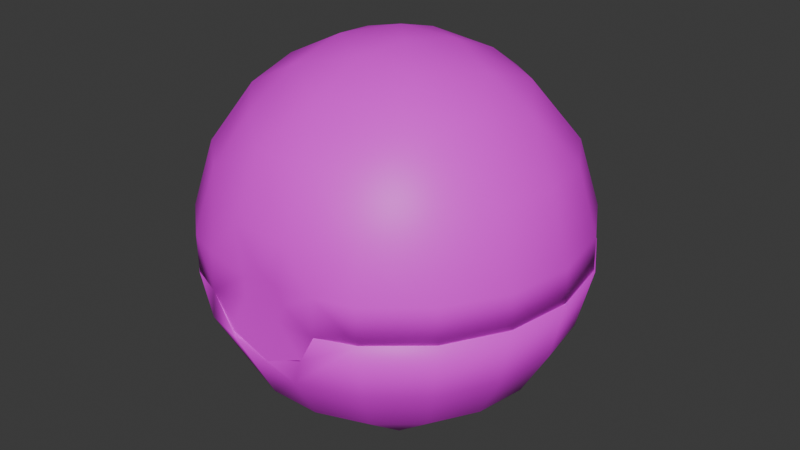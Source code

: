 # Source: item.blend  (saved by Blender 4.2.66; exported with 4.5.12 LTS)
import bpy
from mathutils import Matrix  # noqa: F401  (used for matrix-valued properties, if any)

bpy.ops.wm.read_factory_settings(use_empty=True)
scene = bpy.context.scene
scene.name = 'UltraBall'

# ---- images (referenced by path relative to the original .blend; pixels are not part of the script)
import os
ASSET_DIR = os.environ.get("B2B_ASSET_DIR", "")  # directory of the original .blend (textures are referenced by path, not embedded)
HERE = os.path.dirname(os.path.abspath(__file__))  # packed textures are extracted next to this script under _unpacked/

def load_image(name, relpath, width, height, colorspace="sRGB"):
    """Load a texture the original file referenced (path relative to the .blend, or extracted next to this script)."""
    p = next((c for c in (os.path.join(HERE, relpath), os.path.join(ASSET_DIR, relpath)) if relpath and os.path.exists(c)), "")
    if p:
        img = bpy.data.images.load(p, check_existing=True)
        img.name = name
    else:  # same state as the original file: an image datablock whose file is absent (Cycles renders it pink)
        img = bpy.data.images.new(name, width, height)
        img.source = "FILE"
        img.filepath = "//" + (relpath or name)
    img.colorspace_settings.name = colorspace
    return img
img_it_ball_3_body1_png = load_image('it_ball_3_Body1.png', 'it_ball_3_Body1.png', 1024, 1024, 'sRGB')

# ---- materials (node trees are filled in below, after node groups)
mat_item_material = bpy.data.materials.new('Item_Material')
mat_item_material.diffuse_color = (0.701, 0.5009, 0.7174, 1.0)

# ---- material node trees
mat_item_material.use_nodes = True; mat_item_material.node_tree.nodes.clear()
_N = mat_item_material.node_tree.nodes; _L = mat_item_material.node_tree.links
n0 = _N.new('ShaderNodeBsdfPrincipled'); n0.name = 'Principled BSDF'; n0.location = (10, 300)
n1 = _N.new('ShaderNodeOutputMaterial'); n1.name = 'Material Output'; n1.location = (300, 300)
n2 = _N.new('ShaderNodeTexImage'); n2.name = 'Image Texture'; n2.location = (-280, 240)
n2.image = img_it_ball_3_body1_png
_L.new(n0.outputs[0], n1.inputs[0])
_L.new(n2.outputs[0], n0.inputs[0])
n1.is_active_output = True

# ---- world
world_world = bpy.data.worlds.new('World'); scene.world = world_world
world_world.use_nodes = True; world_world.node_tree.nodes.clear()
_N = world_world.node_tree.nodes; _L = world_world.node_tree.links
n0 = _N.new('ShaderNodeOutputWorld'); n0.name = 'World Output'; n0.location = (300, 300)
n1 = _N.new('ShaderNodeBackground'); n1.name = 'Background'; n1.location = (10, 300)
n1.inputs[0].default_value = (0.05088, 0.05088, 0.05088, 1.0)
_L.new(n1.outputs[0], n0.inputs[0])
n0.is_active_output = True
world_world.color = (0.05088, 0.05088, 0.05088)
world_world.sun_shadow_jitter_overblur = 0.0

# ---- meshes
me_ball = bpy.data.meshes.new('Ball')
me_ball.from_pydata([(0.3788, -2.655, 2.156), (-0.3474, -2.655, 2.137), (0.8149, -2.656, 2.526), (-0.8149, -2.656, 2.526), (0.9415, -2.648, 2.824), (0.4959, -2.684, 2.827), (0.9415, -2.648, 2.824), (-0.9682, -2.669, 2.826), (-0.9666, -2.652, 2.826), (0.4959, -2.684, 2.827), (1.5, -2.62, 2.821), (0.9415, -2.803, 2.824), (0.6816, -2.812, 2.344), (2.308, -1.952, 2.821), (0.4857, -2.738, 1.861), (-0.03549, -2.808, 2.075), (1.398, -2.406, 1.861), (2.842, -1.044, 2.822), (2.142, -1.781, 1.862), (0.4141, -2.296, 1.089), (1.18, -2.014, 1.089), (3.033, -0.008391, 2.824), (2.628, -0.9403, 1.863), (1.804, -1.488, 1.09), (-0.564, -2.836, 2.228), (-0.402, -2.298, 1.089), (2.858, 1.03, 2.825), (2.797, 0.01622, 1.865), (2.338, 1.946, 2.826), (2.628, 0.9728, 1.866), (2.21, -0.7805, 1.091), (-1.17, -2.021, 1.089), (-0.5486, -1.554, 0.4765), (1.088, -1.243, 0.477), (1.536, 2.63, 2.827), (2.142, 1.814, 1.867), (2.35, 0.02349, 1.092), (1.644, -0.2489, 0.4784), (-1.796, -1.498, 1.09), (0.2606, -1.271, 0.2665), (1.088, -0.3453, 0.2023), (0.5493, 2.997, 2.826), (1.398, 2.438, 1.868), (2.206, 0.8268, 1.093), (-1.431, -0.8339, 0.4776), (-0.859, -0.7415, 0.2018), (-0.1789, -0.5606, 0.04708), (0.5395, -0.258, 0.04751), (1.796, 1.532, 1.094), (1.431, 0.8704, 0.4801), (-0.3466, -0.004733, -0.003004), (1.17, 2.055, 1.095), (0.6963, 1.268, 0.3409), (0.7201, 0.5274, 0.1084), (-1.43, -0.003401, 0.3391), (-0.2354, 0.5777, 0.04872), (0.4857, 2.77, 1.869), (0.402, 2.332, 1.095), (-1.26, 0.7131, 0.333), (-0.7341, 1.246, 0.3409), (-0.02839, 1.457, 0.3341), (-0.4141, 2.33, 1.095), (-1.18, 2.049, 1.095), (-1.804, 1.523, 1.094), (-2.21, 0.8152, 1.093), (-2.35, 0.01119, 1.092), (-0.4857, 2.77, 1.869), (-1.398, 2.438, 1.868), (-2.142, 1.814, 1.867), (-2.628, 0.9728, 1.866), (-2.797, 0.01622, 1.865), (-2.206, -0.7921, 1.091), (-2.628, -0.9403, 1.863), (-2.142, -1.781, 1.862), (-1.433, -2.473, 2.037), (-0.9666, -2.807, 2.826), (-1.508, -2.597, 2.825), (-2.338, -1.916, 2.821), (-2.858, -1.0, 2.822), (-3.033, 0.03831, 2.824), (-2.842, 1.074, 2.825), (-2.308, 1.982, 2.826), (-1.496, 2.653, 2.827), (-0.5036, 3.005, 2.828), (-0.4485, -2.811, 4.041), (0.4258, -2.811, 4.042), (0.9436, -2.811, 3.422), (1.398, -2.423, 4.169), (0.4141, -2.314, 4.942), (-1.338, -2.324, 4.447), (-0.402, -2.317, 4.942), (-1.07, -1.856, 5.152), (1.18, -2.033, 4.943), (-2.052, -1.727, 4.447), (-1.819, -1.079, 5.212), (-1.52, -2.591, 3.411), (-2.314, -1.919, 3.396), (-2.519, -0.9213, 4.448), (-2.834, -1.014, 3.4), (-1.852, -0.2313, 5.432), (0.0224, -1.668, 5.556), (-0.9048, -1.144, 5.693), (-0.8521, -0.2253, 5.929), (-2.682, -0.004386, 4.45), (-3.008, 0.01074, 3.409), (1.088, -1.264, 5.557), (0.04856, -0.853, 5.94), (0.8977, -0.7168, 5.834), (-1.815, 0.6467, 5.368), (-1.012, 0.5582, 5.82), (1.64, -1.378, 5.153), (0.2869, -0.1431, 6.042), (-2.521, 0.913, 4.451), (-1.088, 1.259, 5.561), (-0.3273, 0.5002, 5.997), (1.815, -0.651, 5.367), (-2.057, 1.72, 4.452), (-1.376, 1.602, 5.216), (-0.3455, 1.894, 5.37), (-0.2288, 1.121, 5.836), (2.057, -1.722, 4.447), (2.521, -0.9147, 4.448), (2.077, 0.3877, 5.214), (2.682, 0.002686, 4.45), (1.412, 0.2751, 5.706), (0.5972, 0.5903, 5.948), (-2.82, 1.044, 3.39), (-2.294, 1.944, 3.398), (-1.344, 2.32, 4.453), (-1.493, 2.61, 3.408), (0.5486, 1.57, 5.561), (1.469, 1.245, 5.369), (0.701, 1.992, 5.216), (-0.4691, 2.639, 4.454), (0.4622, 2.641, 4.454), (-0.5103, 2.963, 3.415), (1.338, 2.323, 4.453), (2.052, 1.726, 4.452), (0.5345, 2.959, 3.415), (1.516, 2.597, 3.409), (2.314, 1.921, 3.399), (2.519, 0.9197, 4.451), (2.832, 1.013, 3.39), (3.007, -0.01675, 3.386), (2.82, -1.043, 3.388), (2.295, -1.942, 3.396), (1.503, -2.601, 3.394), (0.0, 0.01663, 0.3714), (0.656, 0.7992, 0.5646), (1.018, 0.01633, 0.5739), (-0.5098, 0.8995, 0.5476), (0.656, -0.7665, 0.5623), (-1.006, -0.1603, 0.5632), (-0.35, -0.9432, 0.5621), (1.604, 0.9418, 1.152), (0.0, 1.868, 1.153), (1.604, -0.9108, 1.149), (-1.604, 0.9418, 1.152), (0.0, -1.837, 1.148), (-1.604, -0.9108, 1.149), (0.9406, 1.645, 1.153), (1.881, 0.0155, 1.151), (2.096, 1.225, 2.015), (-0.9406, 1.645, 1.153), (0.9406, -1.614, 1.148), (-0.9406, -1.614, 1.148), (0.0, -2.406, 2.01), (-1.881, 0.0155, 1.151), (2.458, 0.01426, 2.014), (1.229, 2.143, 2.017), (2.03, 1.717, 2.834), (0.0, 2.435, 2.017), (-1.229, -2.114, 2.011), (1.229, -2.114, 2.011), (1.022, -2.444, 2.828), (2.096, -1.196, 2.012), (-2.096, 1.225, 2.015), (-2.096, -1.196, 2.012), (2.645, 0.4705, 2.832), (0.9263, 2.532, 2.835), (-1.229, 2.143, 2.017), (-0.9263, 2.532, 2.835), (-1.021, -2.445, 2.829), (2.337, -1.336, 2.828), (-2.458, 0.01426, 2.014), (-2.645, 0.4705, 2.832), (-2.03, 1.717, 2.834), (-2.337, -1.336, 2.828), (0.0, -0.004384, 5.685), (0.9356, 1.111, 5.238), (1.433, 0.249, 5.237), (0.0, 1.452, 5.239), (1.389, -0.5093, 5.236), (-0.9356, 1.111, 5.238), (0.9356, -1.119, 5.235), (-1.433, 0.249, 5.237), (0.0, -1.459, 5.234), (-1.389, -0.5093, 5.236), (-0.9356, -1.119, 5.235), (2.145, 0.3756, 4.503), (1.4, 1.666, 4.505), (-1.4, 1.666, 4.505), (0.0, 2.176, 4.506), (0.0, -2.181, 4.499), (1.4, -1.671, 4.5), (-1.4, -1.671, 4.5), (1.672, 1.992, 3.299), (2.079, -0.7592, 4.501), (2.562, 0.4509, 3.297), (-2.145, 0.3756, 4.503), (0.0, 2.601, 3.3), (-1.672, 1.992, 3.299), (-1.672, -1.994, 3.294), (1.672, -1.994, 3.294), (0.0, -2.62, 3.3), (2.543, -0.9246, 2.885), (-2.079, -0.7592, 4.501), (-2.483, -0.9044, 3.295), (3.007, 0.02013, 2.832), (2.829, -1.012, 2.829), (2.822, 1.05, 2.834), (2.297, 1.954, 2.836), (2.307, -1.921, 2.827), (1.515, -2.588, 2.826), (0.9427, -2.807, 2.821), (1.494, 2.623, 2.837), (0.5115, 2.977, 2.837), (-0.5342, 2.973, 2.839), (-2.98, 0.003211, 2.858), (-2.812, -1.0, 2.846), (-2.83, 1.028, 2.834), (-2.302, -1.928, 2.827), (-1.508, -2.593, 2.825), (-2.312, 1.935, 2.836), (-0.9384, -2.812, 3.424), (-0.9679, -2.81, 2.823), (-1.515, 2.611, 2.837), (-0.4751, -2.63, 2.865), (0.475, -2.63, 2.865), (-1.78, -2.011, 2.871), (1.78, -2.011, 2.871), (-2.641, -0.4766, 2.868), (2.654, 0.4281, 2.876), (1.786, 2.013, 2.883), (-2.652, 0.5549, 2.888), (0.07405, 2.69, 2.884), (-1.672, 2.109, 2.884), (0.3829, -2.789, 3.071), (0.2702, -2.788, 2.798), (0.6971, -2.812, 2.368), (-0.0778, -2.785, 2.682), (0.03624, -2.81, 2.075), (-0.6548, -2.81, 2.324), (-0.3389, -2.792, 3.259), (-0.06702, -2.779, 3.463), (0.2708, -2.791, 3.34), (-0.3558, -2.79, 2.928), (-0.8149, -2.648, 2.526), (-0.9666, -2.644, 2.924), (-0.3788, -2.647, 2.156), (0.3474, -2.647, 2.137), (0.8149, -2.648, 2.526), (0.9666, -2.644, 2.924), (0.898, -2.656, 2.849), (-0.9026, -2.669, 2.848), (-0.4602, -2.762, 2.865), (0.4602, -2.762, 2.865)], [], [(0, 2, 1), (1, 2, 3), (2, 4, 5), (2, 9, 3), (9, 7, 3), (11, 12, 10), (10, 12, 14), (12, 15, 14), (10, 16, 13), (10, 14, 16), (13, 16, 18), (13, 18, 17), (16, 14, 19), (16, 20, 18), (16, 19, 20), (17, 18, 22), (17, 22, 21), (18, 20, 23), (18, 23, 22), (14, 15, 24), (14, 25, 19), (14, 24, 25), (21, 22, 27), (21, 27, 26), (22, 23, 30), (22, 30, 27), (26, 27, 29), (26, 29, 28), (27, 30, 36), (27, 36, 29), (25, 24, 31), (19, 25, 32), (25, 31, 32), (19, 39, 20), (19, 32, 39), (20, 33, 23), (20, 39, 33), (23, 33, 30), (28, 29, 35), (28, 35, 34), (29, 36, 43), (29, 43, 35), (30, 33, 37), (30, 37, 36), (31, 44, 32), (31, 38, 44), (32, 44, 45), (32, 45, 39), (33, 40, 37), (33, 39, 40), (34, 35, 42), (34, 42, 41), (35, 43, 48), (35, 48, 42), (36, 37, 43), (45, 50, 46), (45, 46, 39), (46, 47, 39), (39, 47, 40), (46, 50, 47), (37, 49, 43), (37, 40, 49), (40, 47, 53), (40, 53, 49), (47, 50, 53), (43, 49, 48), (45, 44, 54), (45, 54, 50), (48, 51, 42), (48, 49, 51), (49, 53, 52), (49, 52, 51), (54, 58, 50), (50, 58, 55), (51, 56, 42), (42, 56, 41), (51, 57, 56), (51, 52, 57), (52, 60, 57), (52, 53, 60), (53, 50, 55), (53, 55, 60), (55, 58, 59), (55, 59, 60), (60, 61, 57), (60, 59, 62), (60, 62, 61), (59, 58, 63), (59, 63, 62), (58, 64, 63), (58, 54, 65), (58, 65, 64), (61, 66, 57), (57, 66, 56), (61, 62, 67), (61, 67, 66), (62, 63, 68), (62, 68, 67), (63, 64, 69), (63, 69, 68), (64, 65, 70), (64, 70, 69), (65, 54, 71), (54, 44, 71), (44, 38, 71), (65, 72, 70), (65, 71, 72), (71, 38, 73), (71, 73, 72), (38, 31, 74), (38, 74, 73), (31, 24, 74), (24, 75, 74), (75, 76, 74), (74, 77, 73), (73, 77, 72), (74, 76, 77), (77, 78, 72), (72, 78, 70), (78, 79, 70), (70, 79, 69), (79, 80, 69), (69, 80, 68), (80, 81, 68), (68, 81, 67), (81, 82, 67), (67, 82, 66), (82, 83, 66), (66, 83, 56), (56, 83, 41), (85, 90, 84), (85, 86, 87), (85, 88, 90), (85, 87, 88), (84, 89, 234), (84, 90, 89), (90, 91, 89), (88, 87, 92), (89, 91, 94), (89, 94, 93), (90, 101, 91), (91, 101, 94), (90, 88, 100), (90, 100, 101), (89, 95, 234), (89, 93, 95), (95, 93, 96), (93, 94, 97), (93, 97, 96), (96, 97, 98), (94, 101, 99), (88, 92, 100), (101, 102, 99), (100, 106, 101), (101, 106, 102), (97, 103, 98), (98, 103, 104), (97, 94, 99), (97, 99, 103), (100, 92, 105), (100, 105, 106), (106, 111, 102), (106, 105, 107), (102, 111, 114), (102, 109, 99), (102, 114, 109), (99, 109, 108), (99, 108, 103), (108, 109, 113), (109, 114, 119), (109, 119, 113), (105, 92, 110), (106, 107, 111), (108, 112, 103), (108, 113, 117), (108, 117, 112), (105, 110, 115), (105, 115, 107), (103, 112, 104), (112, 117, 116), (113, 119, 118), (113, 118, 117), (114, 111, 125), (114, 125, 119), (110, 92, 120), (110, 121, 115), (110, 120, 121), (115, 121, 123), (115, 123, 122), (115, 124, 107), (115, 122, 124), (107, 124, 111), (111, 124, 125), (112, 126, 104), (112, 116, 126), (126, 116, 127), (116, 117, 128), (116, 128, 127), (127, 128, 129), (124, 131, 125), (125, 131, 130), (124, 122, 131), (131, 132, 130), (125, 130, 119), (119, 130, 118), (117, 118, 128), (130, 132, 118), (118, 133, 128), (118, 132, 133), (132, 134, 133), (128, 133, 129), (129, 133, 135), (133, 134, 135), (134, 132, 136), (132, 131, 136), (131, 122, 137), (131, 137, 136), (134, 138, 135), (134, 136, 138), (138, 136, 139), (136, 137, 139), (139, 137, 140), (137, 122, 141), (137, 141, 140), (140, 141, 142), (141, 122, 123), (141, 123, 142), (142, 123, 143), (123, 121, 143), (143, 121, 144), (121, 120, 144), (144, 120, 145), (120, 87, 145), (120, 92, 87), (145, 87, 146), (87, 86, 146), (147, 149, 148), (147, 148, 150), (147, 151, 149), (147, 153, 151), (147, 150, 152), (147, 152, 153), (148, 149, 154), (150, 148, 155), (151, 156, 149), (150, 157, 152), (153, 158, 151), (152, 159, 153), (154, 160, 148), (154, 149, 161), (154, 162, 160), (154, 161, 162), (149, 156, 161), (148, 160, 155), (150, 163, 157), (150, 155, 163), (158, 164, 151), (158, 153, 165), (158, 166, 164), (158, 165, 166), (153, 159, 165), (151, 164, 156), (152, 157, 167), (152, 167, 159), (162, 161, 168), (162, 169, 160), (162, 168, 178), (162, 170, 169), (162, 178, 170), (155, 171, 163), (155, 160, 171), (160, 169, 171), (166, 165, 172), (166, 173, 164), (166, 172, 182), (166, 174, 173), (166, 182, 174), (156, 175, 161), (156, 164, 175), (164, 173, 175), (161, 175, 168), (157, 176, 167), (157, 163, 176), (159, 177, 165), (159, 167, 177), (165, 177, 172), (170, 179, 169), (171, 180, 163), (171, 169, 179), (171, 181, 180), (171, 179, 181), (163, 180, 176), (175, 183, 168), (175, 173, 183), (183, 178, 168), (183, 173, 174), (167, 184, 177), (167, 176, 184), (172, 187, 182), (172, 177, 187), (176, 185, 184), (176, 180, 186), (176, 186, 185), (186, 180, 181), (177, 184, 187), (184, 185, 187), (76, 75, 8), (76, 8, 182), (76, 182, 187), (76, 187, 77), (8, 9, 182), (187, 78, 77), (187, 185, 78), (9, 174, 182), (9, 6, 174), (185, 79, 78), (6, 10, 174), (6, 11, 10), (185, 80, 79), (185, 186, 80), (174, 10, 183), (186, 81, 80), (186, 181, 81), (10, 13, 183), (181, 82, 81), (13, 17, 183), (181, 83, 82), (181, 179, 83), (17, 178, 183), (17, 21, 178), (179, 41, 83), (179, 34, 41), (21, 26, 178), (179, 28, 34), (179, 170, 28), (170, 178, 26), (170, 26, 28), (3, 75, 24), (3, 8, 75), (3, 24, 1), (24, 15, 1), (15, 0, 1), (15, 12, 0), (12, 2, 0), (12, 11, 2), (11, 6, 2), (188, 189, 190), (188, 191, 189), (188, 190, 192), (188, 193, 191), (188, 192, 194), (188, 195, 193), (188, 194, 196), (188, 197, 195), (188, 196, 198), (188, 198, 197), (189, 199, 190), (189, 191, 200), (189, 200, 199), (190, 199, 192), (193, 195, 201), (193, 202, 191), (193, 201, 202), (191, 202, 200), (194, 203, 196), (194, 192, 204), (194, 204, 203), (198, 205, 197), (198, 196, 205), (196, 203, 205), (199, 200, 206), (199, 207, 192), (199, 206, 208), (199, 208, 207), (192, 207, 204), (195, 209, 201), (195, 197, 209), (202, 210, 200), (202, 201, 211), (202, 211, 210), (210, 206, 200), (203, 212, 205), (203, 204, 213), (203, 214, 212), (203, 213, 214), (204, 207, 213), (208, 215, 207), (207, 215, 213), (197, 216, 209), (197, 205, 216), (205, 212, 216), (201, 244, 211), (201, 209, 244), (209, 216, 244), (212, 217, 216), (216, 217, 244), (143, 144, 218), (143, 220, 142), (143, 218, 220), (218, 144, 219), (144, 145, 219), (142, 220, 221), (142, 221, 140), (219, 145, 222), (145, 146, 222), (86, 223, 146), (86, 224, 223), (146, 223, 222), (140, 221, 225), (140, 225, 139), (139, 225, 226), (139, 226, 138), (138, 227, 135), (138, 226, 227), (228, 104, 126), (228, 98, 104), (228, 229, 98), (98, 229, 96), (228, 126, 230), (126, 127, 230), (229, 231, 96), (230, 127, 233), (127, 129, 233), (96, 231, 232), (96, 232, 95), (135, 236, 129), (135, 227, 236), (233, 129, 236), (95, 235, 234), (95, 232, 235), (214, 238, 237), (214, 237, 212), (214, 213, 238), (237, 239, 212), (213, 240, 238), (213, 215, 240), (215, 208, 242), (239, 217, 212), (239, 241, 217), (208, 243, 242), (208, 206, 243), (206, 245, 243), (206, 210, 245), (241, 244, 217), (244, 246, 211), (246, 210, 211), (246, 245, 210), (247, 86, 255), (247, 224, 86), (247, 248, 224), (86, 85, 255), (248, 249, 224), (85, 254, 255), (248, 251, 249), (248, 250, 251), (85, 84, 254), (250, 252, 251), (84, 253, 254), (84, 234, 253), (250, 256, 252), (256, 235, 252), (256, 253, 235), (235, 253, 234), (255, 254, 253), (253, 247, 255), (253, 256, 247), (256, 248, 247), (256, 250, 248), (257, 252, 235), (257, 235, 258), (257, 259, 252), (259, 251, 252), (259, 260, 251), (260, 249, 251), (260, 261, 249), (261, 224, 249), (261, 262, 224), (223, 263, 240), (223, 224, 263), (223, 240, 222), (263, 238, 240), (240, 215, 222), (215, 219, 222), (215, 242, 219), (242, 218, 219), (242, 220, 218), (242, 243, 220), (243, 221, 220), (243, 225, 221), (243, 245, 225), (245, 226, 225), (245, 227, 226), (245, 236, 227), (245, 246, 236), (246, 233, 236), (246, 230, 233), (246, 244, 230), (244, 228, 230), (244, 241, 228), (241, 229, 228), (241, 231, 229), (241, 239, 231), (239, 232, 231), (239, 264, 232), (239, 237, 264), (232, 264, 235), (238, 265, 237), (238, 266, 265), (238, 263, 266), (237, 265, 264), (260, 259, 257), (260, 257, 261), (257, 258, 261), (258, 262, 261)])
me_ball.polygons.foreach_set('use_smooth', [True] * 514)
_k = set([(0, 2), (1, 3), (2, 11), (6, 11), (8, 75), (11, 12), (12, 15), (24, 75), (75, 76), (170, 178), (170, 179), (174, 182), (174, 183), (178, 183), (179, 181), (181, 186), (182, 187), (185, 186), (185, 187), (224, 249), (224, 261), (235, 252), (237, 238), (237, 239), (238, 240), (239, 241), (242, 243), (243, 245), (244, 246), (245, 246), (249, 251), (251, 252), (257, 258), (257, 259), (260, 261), (261, 262)])
me_ball.attributes.new('sharp_edge', 'BOOLEAN', 'EDGE').data.foreach_set('value', [ (min(e.vertices), max(e.vertices)) in _k for e in me_ball.edges])
_uv = me_ball.uv_layers.new(name='Float2')
_uv.uv.foreach_set('vector', [0.4344, 0.7192, 0.4573, 0.6828, 0.4335, 0.7764, 0.4335, 0.7764, 0.4573, 0.6828, 0.4573, 0.8156, 0.4573, 0.6828, 0.4787, 0.6725, 0.4788, 0.7088, 0.4573, 0.6828, 0.4788, 0.7088, 0.4573, 0.8156, 0.4788, 0.7088, 0.4788, 0.828, 0.4573, 0.8156, 0.4616, 0.8208, 0.4398, 0.7975, 0.4458, 0.8639, 0.4458, 0.8639, 0.4398, 0.7975, 0.4134, 0.7836, 0.4398, 0.7975, 0.4271, 0.7465, 0.4134, 0.7836, 0.4458, 0.8639, 0.3907, 0.8316, 0.3945, 0.925, 0.4458, 0.8639, 0.4134, 0.7836, 0.3907, 0.8316, 0.3945, 0.925, 0.3907, 0.8316, 0.3538, 0.8758, 0.3945, 0.925, 0.3538, 0.8758, 0.3255, 0.9649, 0.3907, 0.8316, 0.4134, 0.7836, 0.3624, 0.7686, 0.3907, 0.8316, 0.3488, 0.807, 0.3538, 0.8758, 0.3907, 0.8316, 0.3624, 0.7686, 0.3488, 0.807, 0.3255, 0.9649, 0.3538, 0.8758, 0.304, 0.9047, 0.3255, 0.9649, 0.304, 0.9047, 0.2469, 0.9787, 0.3538, 0.8758, 0.3488, 0.807, 0.3229, 0.8383, 0.3538, 0.8758, 0.3229, 0.8383, 0.304, 0.9047, 0.4134, 0.7836, 0.4271, 0.7465, 0.4322, 0.7047, 0.4134, 0.7836, 0.3622, 0.7279, 0.3624, 0.7686, 0.4134, 0.7836, 0.4322, 0.7047, 0.3622, 0.7279, 0.2469, 0.9787, 0.304, 0.9047, 0.2474, 0.9148, 0.2469, 0.9787, 0.2474, 0.9148, 0.1684, 0.9649, 0.304, 0.9047, 0.3229, 0.8383, 0.2878, 0.8589, 0.304, 0.9047, 0.2878, 0.8589, 0.2474, 0.9148, 0.1684, 0.9649, 0.2474, 0.9148, 0.1907, 0.905, 0.1684, 0.9649, 0.1907, 0.905, 0.09934, 0.925, 0.2474, 0.9148, 0.2878, 0.8589, 0.2478, 0.8663, 0.2474, 0.9148, 0.2478, 0.8663, 0.1907, 0.905, 0.3622, 0.7279, 0.4322, 0.7047, 0.348, 0.6898, 0.3624, 0.7686, 0.3622, 0.7279, 0.3163, 0.7239, 0.3622, 0.7279, 0.348, 0.6898, 0.3163, 0.7239, 0.3624, 0.7686, 0.3014, 0.7588, 0.3488, 0.807, 0.3624, 0.7686, 0.3163, 0.7239, 0.3014, 0.7588, 0.3488, 0.807, 0.3034, 0.7966, 0.3229, 0.8383, 0.3488, 0.807, 0.3014, 0.7588, 0.3034, 0.7966, 0.3229, 0.8383, 0.3034, 0.7966, 0.2878, 0.8589, 0.09934, 0.925, 0.1907, 0.905, 0.1408, 0.8764, 0.09934, 0.925, 0.1408, 0.8764, 0.04809, 0.8639, 0.1907, 0.905, 0.2478, 0.8663, 0.2077, 0.8595, 0.1907, 0.905, 0.2077, 0.8595, 0.1408, 0.8764, 0.2878, 0.8589, 0.3034, 0.7966, 0.2597, 0.8218, 0.2878, 0.8589, 0.2597, 0.8218, 0.2478, 0.8663, 0.348, 0.6898, 0.2839, 0.6852, 0.3163, 0.7239, 0.348, 0.6898, 0.3216, 0.6588, 0.2839, 0.6852, 0.3163, 0.7239, 0.2839, 0.6852, 0.2777, 0.7132, 0.3163, 0.7239, 0.2777, 0.7132, 0.3014, 0.7588, 0.3034, 0.7966, 0.2626, 0.7937, 0.2597, 0.8218, 0.3034, 0.7966, 0.3014, 0.7588, 0.2626, 0.7937, 0.04809, 0.8639, 0.1408, 0.8764, 0.1036, 0.8324, 0.04809, 0.8639, 0.1036, 0.8324, 0.02097, 0.789, 0.1408, 0.8764, 0.2077, 0.8595, 0.1723, 0.8394, 0.1408, 0.8764, 0.1723, 0.8394, 0.1036, 0.8324, 0.2478, 0.8663, 0.2597, 0.8218, 0.2077, 0.8595, 0.2777, 0.7132, 0.2473, 0.7357, 0.2685, 0.7421, 0.2777, 0.7132, 0.2685, 0.7421, 0.3014, 0.7588, 0.2685, 0.7421, 0.2576, 0.7691, 0.3014, 0.7588, 0.3014, 0.7588, 0.2576, 0.7691, 0.2626, 0.7937, 0.2685, 0.7421, 0.2473, 0.7357, 0.2576, 0.7691, 0.2597, 0.8218, 0.21, 0.813, 0.2077, 0.8595, 0.2597, 0.8218, 0.2626, 0.7937, 0.21, 0.813, 0.2626, 0.7937, 0.2576, 0.7691, 0.227, 0.7788, 0.2626, 0.7937, 0.227, 0.7788, 0.21, 0.813, 0.2576, 0.7691, 0.2473, 0.7357, 0.227, 0.7788, 0.2077, 0.8595, 0.21, 0.813, 0.1723, 0.8394, 0.2777, 0.7132, 0.2839, 0.6852, 0.2461, 0.6872, 0.2777, 0.7132, 0.2461, 0.6872, 0.2473, 0.7357, 0.1723, 0.8394, 0.1459, 0.8084, 0.1036, 0.8324, 0.1723, 0.8394, 0.21, 0.813, 0.1459, 0.8084, 0.21, 0.813, 0.227, 0.7788, 0.1938, 0.7808, 0.21, 0.813, 0.1938, 0.7808, 0.1459, 0.8084, 0.2461, 0.6872, 0.2161, 0.6955, 0.2473, 0.7357, 0.2473, 0.7357, 0.2161, 0.6955, 0.2259, 0.7407, 0.1459, 0.8084, 0.08381, 0.7783, 0.1036, 0.8324, 0.1036, 0.8324, 0.08381, 0.7783, 0.02097, 0.789, 0.1459, 0.8084, 0.1317, 0.7703, 0.08381, 0.7783, 0.1459, 0.8084, 0.1938, 0.7808, 0.1317, 0.7703, 0.1938, 0.7808, 0.1851, 0.749, 0.1317, 0.7703, 0.1938, 0.7808, 0.227, 0.7788, 0.1851, 0.749, 0.227, 0.7788, 0.2473, 0.7357, 0.2259, 0.7407, 0.227, 0.7788, 0.2259, 0.7407, 0.1851, 0.749, 0.2259, 0.7407, 0.2161, 0.6955, 0.1929, 0.7189, 0.2259, 0.7407, 0.1929, 0.7189, 0.1851, 0.749, 0.1851, 0.749, 0.1314, 0.7296, 0.1317, 0.7703, 0.1851, 0.749, 0.1929, 0.7189, 0.145, 0.6913, 0.1851, 0.749, 0.145, 0.6913, 0.1314, 0.7296, 0.1929, 0.7189, 0.2161, 0.6955, 0.171, 0.6599, 0.1929, 0.7189, 0.171, 0.6599, 0.145, 0.6913, 0.2161, 0.6955, 0.2061, 0.6393, 0.171, 0.6599, 0.2161, 0.6955, 0.2461, 0.6872, 0.2461, 0.632, 0.2161, 0.6955, 0.2461, 0.632, 0.2061, 0.6393, 0.1314, 0.7296, 0.08365, 0.7208, 0.1317, 0.7703, 0.1317, 0.7703, 0.08365, 0.7208, 0.08381, 0.7783, 0.1314, 0.7296, 0.145, 0.6913, 0.1032, 0.6667, 0.1314, 0.7296, 0.1032, 0.6667, 0.08365, 0.7208, 0.145, 0.6913, 0.171, 0.6599, 0.14, 0.6225, 0.145, 0.6913, 0.14, 0.6225, 0.1032, 0.6667, 0.171, 0.6599, 0.2061, 0.6393, 0.1898, 0.5935, 0.171, 0.6599, 0.1898, 0.5935, 0.14, 0.6225, 0.2061, 0.6393, 0.2461, 0.632, 0.2465, 0.5834, 0.2061, 0.6393, 0.2465, 0.5834, 0.1898, 0.5935, 0.2461, 0.632, 0.2461, 0.6872, 0.2862, 0.6387, 0.2461, 0.6872, 0.2839, 0.6852, 0.2862, 0.6387, 0.2839, 0.6852, 0.3216, 0.6588, 0.2862, 0.6387, 0.2461, 0.632, 0.3032, 0.5932, 0.2465, 0.5834, 0.2461, 0.632, 0.2862, 0.6387, 0.3032, 0.5932, 0.2862, 0.6387, 0.3216, 0.6588, 0.3531, 0.6219, 0.2862, 0.6387, 0.3531, 0.6219, 0.3032, 0.5932, 0.3216, 0.6588, 0.348, 0.6898, 0.401, 0.6598, 0.3216, 0.6588, 0.401, 0.6598, 0.3531, 0.6219, 0.348, 0.6898, 0.4322, 0.7047, 0.401, 0.6598, 0.4322, 0.7047, 0.4605, 0.6733, 0.401, 0.6598, 0.4605, 0.6733, 0.4459, 0.6342, 0.401, 0.6598, 0.401, 0.6598, 0.3945, 0.5732, 0.3531, 0.6219, 0.3531, 0.6219, 0.3945, 0.5732, 0.3032, 0.5932, 0.401, 0.6598, 0.4459, 0.6342, 0.3945, 0.5732, 0.3945, 0.5732, 0.3255, 0.5334, 0.3032, 0.5932, 0.3032, 0.5932, 0.3255, 0.5334, 0.2465, 0.5834, 0.3255, 0.5334, 0.2469, 0.5195, 0.2465, 0.5834, 0.2465, 0.5834, 0.2469, 0.5195, 0.1898, 0.5935, 0.2469, 0.5195, 0.1684, 0.5334, 0.1898, 0.5935, 0.1898, 0.5935, 0.1684, 0.5334, 0.14, 0.6225, 0.1684, 0.5334, 0.09934, 0.5732, 0.14, 0.6225, 0.14, 0.6225, 0.09934, 0.5732, 0.1032, 0.6667, 0.09934, 0.5732, 0.04809, 0.6343, 0.1032, 0.6667, 0.1032, 0.6667, 0.04809, 0.6343, 0.08365, 0.7208, 0.04809, 0.6343, 0.02082, 0.7092, 0.08365, 0.7208, 0.08365, 0.7208, 0.02082, 0.7092, 0.08381, 0.7783, 0.08381, 0.7783, 0.02082, 0.7092, 0.02097, 0.789, 0.4241, 0.2808, 0.3675, 0.2338, 0.424, 0.227, 0.4241, 0.2808, 0.456, 0.3191, 0.3959, 0.3366, 0.4241, 0.2808, 0.3679, 0.2741, 0.3675, 0.2338, 0.4241, 0.2808, 0.3959, 0.3366, 0.3679, 0.2741, 0.424, 0.227, 0.3808, 0.1804, 0.4553, 0.1898, 0.424, 0.227, 0.3675, 0.2338, 0.3808, 0.1804, 0.3675, 0.2338, 0.3407, 0.2032, 0.3808, 0.1804, 0.3679, 0.2741, 0.3959, 0.3366, 0.3543, 0.3122, 0.3808, 0.1804, 0.3407, 0.2032, 0.3033, 0.1683, 0.3808, 0.1804, 0.3033, 0.1683, 0.3477, 0.1412, 0.3675, 0.2338, 0.3009, 0.2151, 0.3407, 0.2032, 0.3407, 0.2032, 0.3009, 0.2151, 0.3033, 0.1683, 0.3675, 0.2338, 0.3679, 0.2741, 0.3264, 0.2549, 0.3675, 0.2338, 0.3264, 0.2549, 0.3009, 0.2151, 0.3808, 0.1804, 0.4428, 0.1452, 0.4553, 0.1898, 0.3808, 0.1804, 0.3477, 0.1412, 0.4428, 0.1452, 0.4428, 0.1452, 0.3477, 0.1412, 0.3944, 0.08638, 0.3477, 0.1412, 0.3033, 0.1683, 0.3031, 0.1157, 0.3477, 0.1412, 0.3031, 0.1157, 0.3944, 0.08638, 0.3944, 0.08638, 0.3031, 0.1157, 0.3286, 0.04731, 0.3033, 0.1683, 0.3009, 0.2151, 0.261, 0.1721, 0.3679, 0.2741, 0.3543, 0.3122, 0.3264, 0.2549, 0.3009, 0.2151, 0.2617, 0.2203, 0.261, 0.1721, 0.3264, 0.2549, 0.2866, 0.2553, 0.3009, 0.2151, 0.3009, 0.2151, 0.2866, 0.2553, 0.2617, 0.2203, 0.3031, 0.1157, 0.2525, 0.107, 0.3286, 0.04731, 0.3286, 0.04731, 0.2525, 0.107, 0.2531, 0.03468, 0.3031, 0.1157, 0.3033, 0.1683, 0.261, 0.1721, 0.3031, 0.1157, 0.261, 0.1721, 0.2525, 0.107, 0.3264, 0.2549, 0.3543, 0.3122, 0.3093, 0.3019, 0.3264, 0.2549, 0.3093, 0.3019, 0.2866, 0.2553, 0.2866, 0.2553, 0.2594, 0.2659, 0.2617, 0.2203, 0.2866, 0.2553, 0.3093, 0.3019, 0.283, 0.2911, 0.2617, 0.2203, 0.2594, 0.2659, 0.2351, 0.2434, 0.2617, 0.2203, 0.2292, 0.2131, 0.261, 0.1721, 0.2617, 0.2203, 0.2351, 0.2434, 0.2292, 0.2131, 0.261, 0.1721, 0.2292, 0.2131, 0.2222, 0.1726, 0.261, 0.1721, 0.2222, 0.1726, 0.2525, 0.107, 0.2222, 0.1726, 0.2292, 0.2131, 0.1971, 0.2077, 0.2292, 0.2131, 0.2351, 0.2434, 0.207, 0.2462, 0.2292, 0.2131, 0.207, 0.2462, 0.1971, 0.2077, 0.3093, 0.3019, 0.3543, 0.3122, 0.3192, 0.332, 0.2866, 0.2553, 0.283, 0.2911, 0.2594, 0.2659, 0.2222, 0.1726, 0.202, 0.1162, 0.2525, 0.107, 0.2222, 0.1726, 0.1971, 0.2077, 0.1767, 0.1904, 0.2222, 0.1726, 0.1767, 0.1904, 0.202, 0.1162, 0.3093, 0.3019, 0.3192, 0.332, 0.2841, 0.337, 0.3093, 0.3019, 0.2841, 0.337, 0.283, 0.2911, 0.2525, 0.107, 0.202, 0.1162, 0.2531, 0.03468, 0.202, 0.1162, 0.1767, 0.1904, 0.1577, 0.142, 0.1971, 0.2077, 0.207, 0.2462, 0.1665, 0.2405, 0.1971, 0.2077, 0.1665, 0.2405, 0.1767, 0.1904, 0.2351, 0.2434, 0.2594, 0.2659, 0.2303, 0.2791, 0.2351, 0.2434, 0.2303, 0.2791, 0.207, 0.2462, 0.3192, 0.332, 0.3543, 0.3122, 0.3487, 0.3676, 0.3192, 0.332, 0.3043, 0.3934, 0.2841, 0.337, 0.3192, 0.332, 0.3487, 0.3676, 0.3043, 0.3934, 0.2841, 0.337, 0.3043, 0.3934, 0.2538, 0.4026, 0.2841, 0.337, 0.2538, 0.4026, 0.2357, 0.3533, 0.2841, 0.337, 0.2425, 0.3153, 0.283, 0.2911, 0.2841, 0.337, 0.2357, 0.3533, 0.2425, 0.3153, 0.283, 0.2911, 0.2425, 0.3153, 0.2594, 0.2659, 0.2594, 0.2659, 0.2425, 0.3153, 0.2303, 0.2791, 0.202, 0.1162, 0.1777, 0.04784, 0.2531, 0.03468, 0.202, 0.1162, 0.1577, 0.142, 0.1777, 0.04784, 0.1777, 0.04784, 0.1577, 0.142, 0.1118, 0.08646, 0.1577, 0.142, 0.1767, 0.1904, 0.1249, 0.1815, 0.1577, 0.142, 0.1249, 0.1815, 0.1118, 0.08646, 0.1118, 0.08646, 0.1249, 0.1815, 0.06319, 0.1453, 0.2425, 0.3153, 0.1975, 0.3227, 0.2303, 0.2791, 0.2303, 0.2791, 0.1975, 0.3227, 0.1843, 0.2798, 0.2425, 0.3153, 0.2357, 0.3533, 0.1975, 0.3227, 0.1975, 0.3227, 0.1591, 0.2889, 0.1843, 0.2798, 0.2303, 0.2791, 0.1843, 0.2798, 0.207, 0.2462, 0.207, 0.2462, 0.1843, 0.2798, 0.1665, 0.2405, 0.1767, 0.1904, 0.1665, 0.2405, 0.1249, 0.1815, 0.1843, 0.2798, 0.1591, 0.2889, 0.1665, 0.2405, 0.1665, 0.2405, 0.1075, 0.2298, 0.1249, 0.1815, 0.1665, 0.2405, 0.1591, 0.2889, 0.1075, 0.2298, 0.1591, 0.2889, 0.1078, 0.2811, 0.1075, 0.2298, 0.1249, 0.1815, 0.1075, 0.2298, 0.06319, 0.1453, 0.06319, 0.1453, 0.1075, 0.2298, 0.03756, 0.2169, 0.1075, 0.2298, 0.1078, 0.2811, 0.03756, 0.2169, 0.1078, 0.2811, 0.1591, 0.2889, 0.1255, 0.3293, 0.1591, 0.2889, 0.1975, 0.3227, 0.1255, 0.3293, 0.1975, 0.3227, 0.2357, 0.3533, 0.1587, 0.3684, 0.1975, 0.3227, 0.1587, 0.3684, 0.1255, 0.3293, 0.1078, 0.2811, 0.03756, 0.2929, 0.03756, 0.2169, 0.1078, 0.2811, 0.1255, 0.3293, 0.03756, 0.2929, 0.03756, 0.2929, 0.1255, 0.3293, 0.06322, 0.3646, 0.1255, 0.3293, 0.1587, 0.3684, 0.06322, 0.3646, 0.06322, 0.3646, 0.1587, 0.3684, 0.1119, 0.4234, 0.1587, 0.3684, 0.2357, 0.3533, 0.2033, 0.3939, 0.1587, 0.3684, 0.2033, 0.3939, 0.1119, 0.4234, 0.1119, 0.4234, 0.2033, 0.3939, 0.1779, 0.4619, 0.2033, 0.3939, 0.2357, 0.3533, 0.2538, 0.4026, 0.2033, 0.3939, 0.2538, 0.4026, 0.1779, 0.4619, 0.1779, 0.4619, 0.2538, 0.4026, 0.2533, 0.4752, 0.2538, 0.4026, 0.3043, 0.3934, 0.2533, 0.4752, 0.2533, 0.4752, 0.3043, 0.3934, 0.3286, 0.4617, 0.3043, 0.3934, 0.3487, 0.3676, 0.3286, 0.4617, 0.3286, 0.4617, 0.3487, 0.3676, 0.3945, 0.423, 0.3487, 0.3676, 0.3959, 0.3366, 0.3945, 0.423, 0.3487, 0.3676, 0.3543, 0.3122, 0.3959, 0.3366, 0.3945, 0.423, 0.3959, 0.3366, 0.4435, 0.3646, 0.3959, 0.3366, 0.456, 0.3191, 0.4435, 0.3646, 0.7748, 0.7731, 0.7755, 0.8164, 0.7431, 0.8003, 0.7748, 0.7731, 0.7431, 0.8003, 0.7398, 0.7536, 0.7748, 0.7731, 0.8073, 0.7993, 0.7755, 0.8164, 0.7748, 0.7731, 0.8137, 0.758, 0.8073, 0.7993, 0.7748, 0.7731, 0.7398, 0.7536, 0.7811, 0.7319, 0.7748, 0.7731, 0.7811, 0.7319, 0.8137, 0.758, 0.7431, 0.8003, 0.7755, 0.8164, 0.7312, 0.8502, 0.7398, 0.7536, 0.7431, 0.8003, 0.6862, 0.7739, 0.8073, 0.7993, 0.8197, 0.8494, 0.7755, 0.8164, 0.7398, 0.7536, 0.7298, 0.6969, 0.7811, 0.7319, 0.8137, 0.758, 0.8633, 0.7723, 0.8073, 0.7993, 0.7811, 0.7319, 0.8184, 0.6961, 0.8137, 0.758, 0.7312, 0.8502, 0.6973, 0.8188, 0.7431, 0.8003, 0.7312, 0.8502, 0.7755, 0.8164, 0.7756, 0.8631, 0.7312, 0.8502, 0.7034, 0.8976, 0.6973, 0.8188, 0.7312, 0.8502, 0.7756, 0.8631, 0.7034, 0.8976, 0.7755, 0.8164, 0.8197, 0.8494, 0.7756, 0.8631, 0.7431, 0.8003, 0.6973, 0.8188, 0.6862, 0.7739, 0.7398, 0.7536, 0.6965, 0.7289, 0.7298, 0.6969, 0.7398, 0.7536, 0.6862, 0.7739, 0.6965, 0.7289, 0.8633, 0.7723, 0.8531, 0.8174, 0.8073, 0.7993, 0.8633, 0.7723, 0.8137, 0.758, 0.8522, 0.7275, 0.8633, 0.7723, 0.9182, 0.7727, 0.8531, 0.8174, 0.8633, 0.7723, 0.8522, 0.7275, 0.9182, 0.7727, 0.8137, 0.758, 0.8184, 0.6961, 0.8522, 0.7275, 0.8073, 0.7993, 0.8531, 0.8174, 0.8197, 0.8494, 0.7811, 0.7319, 0.7298, 0.6969, 0.774, 0.6832, 0.7811, 0.7319, 0.774, 0.6832, 0.8184, 0.6961, 0.7034, 0.8976, 0.7756, 0.8631, 0.7752, 0.9188, 0.7034, 0.8976, 0.6489, 0.8463, 0.6973, 0.8188, 0.7034, 0.8976, 0.7752, 0.9188, 0.7413, 0.9668, 0.7034, 0.8976, 0.6465, 0.926, 0.6489, 0.8463, 0.7034, 0.8976, 0.7413, 0.9668, 0.6465, 0.926, 0.6862, 0.7739, 0.6314, 0.7735, 0.6965, 0.7289, 0.6862, 0.7739, 0.6973, 0.8188, 0.6314, 0.7735, 0.6973, 0.8188, 0.6489, 0.8463, 0.6314, 0.7735, 0.9182, 0.7727, 0.8522, 0.7275, 0.9007, 0.7, 0.9182, 0.7727, 0.9011, 0.8456, 0.8531, 0.8174, 0.9182, 0.7727, 0.9007, 0.7, 0.9551, 0.697, 0.9182, 0.7727, 0.955, 0.8493, 0.9011, 0.8456, 0.9182, 0.7727, 0.9551, 0.697, 0.955, 0.8493, 0.8197, 0.8494, 0.8468, 0.8971, 0.7756, 0.8631, 0.8197, 0.8494, 0.8531, 0.8174, 0.8468, 0.8971, 0.8531, 0.8174, 0.9011, 0.8456, 0.8468, 0.8971, 0.7756, 0.8631, 0.8468, 0.8971, 0.7752, 0.9188, 0.7298, 0.6969, 0.7027, 0.6491, 0.774, 0.6832, 0.7298, 0.6969, 0.6965, 0.7289, 0.7027, 0.6491, 0.8184, 0.6961, 0.8461, 0.6487, 0.8522, 0.7275, 0.8184, 0.6961, 0.774, 0.6832, 0.8461, 0.6487, 0.8522, 0.7275, 0.8461, 0.6487, 0.9007, 0.7, 0.6465, 0.926, 0.5904, 0.841, 0.6489, 0.8463, 0.6314, 0.7735, 0.6484, 0.7007, 0.6965, 0.7289, 0.6314, 0.7735, 0.6489, 0.8463, 0.5904, 0.841, 0.6314, 0.7735, 0.5904, 0.7053, 0.6484, 0.7007, 0.6314, 0.7735, 0.5904, 0.841, 0.5904, 0.7053, 0.6965, 0.7289, 0.6484, 0.7007, 0.7027, 0.6491, 0.8468, 0.8971, 0.873, 0.9433, 0.7752, 0.9188, 0.8468, 0.8971, 0.9011, 0.8456, 0.873, 0.9433, 0.873, 0.9433, 0.7413, 0.9668, 0.7752, 0.9188, 0.873, 0.9433, 0.9011, 0.8456, 0.955, 0.8493, 0.774, 0.6832, 0.7744, 0.6275, 0.8461, 0.6487, 0.774, 0.6832, 0.7027, 0.6491, 0.7744, 0.6275, 0.9007, 0.7, 0.873, 0.603, 0.9551, 0.697, 0.9007, 0.7, 0.8461, 0.6487, 0.873, 0.603, 0.7027, 0.6491, 0.7413, 0.5795, 0.7744, 0.6275, 0.7027, 0.6491, 0.6484, 0.7007, 0.6465, 0.6203, 0.7027, 0.6491, 0.6465, 0.6203, 0.7413, 0.5795, 0.6465, 0.6203, 0.6484, 0.7007, 0.5904, 0.7053, 0.8461, 0.6487, 0.7744, 0.6275, 0.873, 0.603, 0.7744, 0.6275, 0.7413, 0.5795, 0.873, 0.603, 0.5482, 0.8745, 0.5482, 0.8547, 0.5482, 0.8561, 0.5482, 0.8745, 0.5482, 0.8561, 0.5012, 0.8611, 0.5482, 0.8745, 0.5012, 0.8611, 0.5012, 0.9203, 0.5482, 0.8745, 0.5012, 0.9203, 0.5482, 0.9092, 0.5482, 0.8561, 0.5482, 0.8054, 0.5012, 0.8611, 0.5012, 0.9203, 0.5482, 0.944, 0.5482, 0.9092, 0.5012, 0.9203, 0.5012, 0.9352, 0.5482, 0.944, 0.5482, 0.8054, 0.5012, 0.7834, 0.5012, 0.8611, 0.5482, 0.8054, 0.5482, 0.7892, 0.5012, 0.7834, 0.5012, 0.9352, 0.5482, 0.9787, 0.5482, 0.944, 0.5482, 0.7892, 0.5482, 0.7703, 0.5012, 0.7834, 0.5482, 0.7892, 0.5482, 0.7903, 0.5482, 0.7703, 0.5012, 0.9352, 0.5482, 0.944, 0.5482, 0.9787, 0.5012, 0.9352, 0.5012, 0.9093, 0.5482, 0.944, 0.5012, 0.7834, 0.5482, 0.7703, 0.5012, 0.7244, 0.5012, 0.9093, 0.5482, 0.9092, 0.5482, 0.944, 0.5012, 0.9093, 0.5012, 0.8575, 0.5482, 0.9092, 0.5482, 0.7703, 0.5482, 0.7355, 0.5012, 0.7244, 0.5012, 0.8575, 0.5482, 0.8745, 0.5482, 0.9092, 0.5482, 0.7355, 0.5482, 0.7008, 0.5012, 0.7244, 0.5012, 0.8575, 0.5482, 0.8398, 0.5482, 0.8745, 0.5012, 0.8575, 0.5012, 0.7873, 0.5482, 0.8398, 0.5482, 0.7008, 0.5012, 0.7096, 0.5012, 0.7244, 0.5482, 0.7008, 0.5482, 0.6661, 0.5012, 0.7096, 0.5012, 0.7873, 0.5482, 0.805, 0.5482, 0.8398, 0.5012, 0.7873, 0.5482, 0.7703, 0.5482, 0.805, 0.5482, 0.6661, 0.5482, 0.7008, 0.5012, 0.7096, 0.5012, 0.7873, 0.5482, 0.7355, 0.5482, 0.7703, 0.5012, 0.7873, 0.5012, 0.7355, 0.5482, 0.7355, 0.5012, 0.7355, 0.5012, 0.7096, 0.5482, 0.7008, 0.5012, 0.7355, 0.5482, 0.7008, 0.5482, 0.7355, 0.5553, 0.3291, 0.549, 0.3394, 0.5489, 0.3187, 0.5553, 0.3291, 0.5555, 0.3394, 0.549, 0.3394, 0.5553, 0.3291, 0.5489, 0.3187, 0.5553, 0.2964, 0.5489, 0.3187, 0.5489, 0.2761, 0.5553, 0.2964, 0.5489, 0.2761, 0.5553, 0.2487, 0.5553, 0.2964, 0.5489, 0.2761, 0.5489, 0.229, 0.5553, 0.2487, 0.5489, 0.229, 0.5553, 0.2182, 0.5553, 0.2487, 0.5489, 0.229, 0.5492, 0.2096, 0.5553, 0.2182, 0.5492, 0.2096, 0.5557, 0.2096, 0.5553, 0.2182, 0.7752, 0.2254, 0.7856, 0.289, 0.7423, 0.2808, 0.7752, 0.2254, 0.824, 0.2674, 0.7856, 0.289, 0.7752, 0.2254, 0.7423, 0.2808, 0.7182, 0.2574, 0.7752, 0.2254, 0.8396, 0.2263, 0.824, 0.2674, 0.7752, 0.2254, 0.7182, 0.2574, 0.7108, 0.2246, 0.7752, 0.2254, 0.825, 0.1847, 0.8396, 0.2263, 0.7752, 0.2254, 0.7108, 0.2246, 0.7264, 0.1834, 0.7752, 0.2254, 0.7983, 0.1643, 0.825, 0.1847, 0.7752, 0.2254, 0.7264, 0.1834, 0.7648, 0.1619, 0.7752, 0.2254, 0.7648, 0.1619, 0.7983, 0.1643, 0.7856, 0.289, 0.7178, 0.3235, 0.7423, 0.2808, 0.7856, 0.289, 0.824, 0.2674, 0.7942, 0.3374, 0.7856, 0.289, 0.7942, 0.3374, 0.7178, 0.3235, 0.7423, 0.2808, 0.7178, 0.3235, 0.7182, 0.2574, 0.8396, 0.2263, 0.825, 0.1847, 0.8888, 0.2261, 0.8396, 0.2263, 0.8618, 0.299, 0.824, 0.2674, 0.8396, 0.2263, 0.8888, 0.2261, 0.8618, 0.299, 0.824, 0.2674, 0.8618, 0.299, 0.7942, 0.3374, 0.7108, 0.2246, 0.6886, 0.1519, 0.7264, 0.1834, 0.7108, 0.2246, 0.7182, 0.2574, 0.6616, 0.2247, 0.7108, 0.2246, 0.6616, 0.2247, 0.6886, 0.1519, 0.7648, 0.1619, 0.7562, 0.1135, 0.7983, 0.1643, 0.7648, 0.1619, 0.7264, 0.1834, 0.7562, 0.1135, 0.7264, 0.1834, 0.6886, 0.1519, 0.7562, 0.1135, 0.7178, 0.3235, 0.7942, 0.3374, 0.8094, 0.4198, 0.7178, 0.3235, 0.675, 0.2825, 0.7182, 0.2574, 0.7178, 0.3235, 0.8094, 0.4198, 0.6765, 0.3963, 0.7178, 0.3235, 0.6765, 0.3963, 0.675, 0.2825, 0.7182, 0.2574, 0.675, 0.2825, 0.6616, 0.2247, 0.825, 0.1847, 0.8627, 0.153, 0.8888, 0.2261, 0.825, 0.1847, 0.7983, 0.1643, 0.8627, 0.153, 0.8618, 0.299, 0.9263, 0.3524, 0.7942, 0.3374, 0.8618, 0.299, 0.8888, 0.2261, 0.9726, 0.2255, 0.8618, 0.299, 0.9726, 0.2255, 0.9263, 0.3524, 0.9263, 0.3524, 0.8094, 0.4198, 0.7942, 0.3374, 0.6886, 0.1519, 0.741, 0.03106, 0.7562, 0.1135, 0.6886, 0.1519, 0.6616, 0.2247, 0.5778, 0.2254, 0.6886, 0.1519, 0.623, 0.09767, 0.741, 0.03106, 0.6886, 0.1519, 0.5778, 0.2254, 0.623, 0.09767, 0.6616, 0.2247, 0.675, 0.2825, 0.5778, 0.2254, 0.6765, 0.3963, 0.6016, 0.3256, 0.675, 0.2825, 0.675, 0.2825, 0.6016, 0.3256, 0.5778, 0.2254, 0.7983, 0.1643, 0.8153, 0.1173, 0.8627, 0.153, 0.7983, 0.1643, 0.7562, 0.1135, 0.8153, 0.1173, 0.7562, 0.1135, 0.741, 0.03106, 0.8153, 0.1173, 0.8888, 0.2261, 0.9264, 0.09863, 0.9726, 0.2255, 0.8888, 0.2261, 0.8627, 0.153, 0.9264, 0.09863, 0.8627, 0.153, 0.8153, 0.1173, 0.9264, 0.09863, 0.741, 0.03106, 0.8438, 0.03714, 0.8153, 0.1173, 0.8153, 0.1173, 0.8438, 0.03714, 0.9264, 0.09863, 0.8553, 0.5506, 0.8865, 0.5506, 0.8552, 0.5136, 0.8553, 0.5506, 0.824, 0.5137, 0.824, 0.5508, 0.8553, 0.5506, 0.8552, 0.5136, 0.824, 0.5137, 0.8552, 0.5136, 0.8865, 0.5506, 0.8865, 0.5135, 0.8865, 0.5506, 0.9177, 0.5508, 0.8865, 0.5135, 0.824, 0.5508, 0.824, 0.5137, 0.7928, 0.5138, 0.824, 0.5508, 0.7928, 0.5138, 0.7928, 0.5511, 0.8865, 0.5135, 0.9177, 0.5508, 0.9177, 0.5134, 0.9177, 0.5508, 0.9489, 0.5508, 0.9177, 0.5134, 0.9665, 0.5447, 0.9489, 0.5133, 0.9489, 0.5508, 0.9665, 0.5447, 0.966, 0.5131, 0.9489, 0.5133, 0.9489, 0.5508, 0.9489, 0.5133, 0.9177, 0.5134, 0.7928, 0.5511, 0.7928, 0.5138, 0.7616, 0.5138, 0.7928, 0.5511, 0.7616, 0.5138, 0.7616, 0.5514, 0.7616, 0.5514, 0.7616, 0.5138, 0.7304, 0.5138, 0.7616, 0.5514, 0.7304, 0.5138, 0.7304, 0.5515, 0.7304, 0.5515, 0.6991, 0.5139, 0.6991, 0.5514, 0.7304, 0.5515, 0.7304, 0.5138, 0.6991, 0.5139, 0.824, 0.5161, 0.824, 0.5528, 0.7928, 0.5507, 0.824, 0.5161, 0.8552, 0.5528, 0.824, 0.5528, 0.824, 0.5161, 0.8552, 0.515, 0.8552, 0.5528, 0.8552, 0.5528, 0.8552, 0.515, 0.8864, 0.5511, 0.824, 0.5161, 0.7928, 0.5507, 0.7928, 0.5139, 0.7928, 0.5507, 0.7615, 0.5509, 0.7928, 0.5139, 0.8552, 0.515, 0.8864, 0.5135, 0.8864, 0.5511, 0.7928, 0.5139, 0.7615, 0.5509, 0.7615, 0.5139, 0.7615, 0.5509, 0.7303, 0.5512, 0.7615, 0.5139, 0.8864, 0.5511, 0.8864, 0.5135, 0.9176, 0.5133, 0.8864, 0.5511, 0.9176, 0.5133, 0.9176, 0.5519, 0.6991, 0.5514, 0.7303, 0.5138, 0.7303, 0.5512, 0.6991, 0.5514, 0.6991, 0.5139, 0.7303, 0.5138, 0.7615, 0.5139, 0.7303, 0.5512, 0.7303, 0.5138, 0.9176, 0.5519, 0.9348, 0.5131, 0.9353, 0.5445, 0.9176, 0.5519, 0.9176, 0.5133, 0.9348, 0.5131, 0.9667, 0.4919, 0.9837, 0.4493, 0.9488, 0.4493, 0.9667, 0.4919, 0.9488, 0.4493, 0.9025, 0.492, 0.9667, 0.4919, 0.9334, 0.492, 0.9837, 0.4493, 0.9488, 0.4493, 0.9001, 0.4494, 0.9025, 0.492, 0.9334, 0.492, 0.931, 0.4494, 0.9837, 0.4493, 0.9334, 0.492, 0.8867, 0.4511, 0.931, 0.4494, 0.8867, 0.4511, 0.84, 0.4923, 0.8413, 0.4497, 0.9001, 0.4494, 0.8558, 0.4922, 0.9025, 0.492, 0.9001, 0.4494, 0.8406, 0.4496, 0.8558, 0.4922, 0.84, 0.4923, 0.7803, 0.45, 0.8413, 0.4497, 0.84, 0.4923, 0.7778, 0.4926, 0.7803, 0.45, 0.7778, 0.4926, 0.718, 0.4501, 0.7803, 0.45, 0.7778, 0.4926, 0.7155, 0.4927, 0.718, 0.4501, 0.8406, 0.4496, 0.8006, 0.4691, 0.8558, 0.4922, 0.8006, 0.4691, 0.7443, 0.45, 0.7469, 0.4926, 0.7443, 0.45, 0.7002, 0.4927, 0.7469, 0.4926, 0.7443, 0.45, 0.718, 0.4501, 0.7002, 0.4927, 0.5907, 0.4967, 0.659, 0.5453, 0.5767, 0.5347, 0.5907, 0.4967, 0.6695, 0.4671, 0.659, 0.5453, 0.5907, 0.4967, 0.5739, 0.4601, 0.6695, 0.4671, 0.659, 0.5453, 0.5856, 0.6218, 0.5767, 0.5347, 0.5739, 0.4601, 0.6305, 0.4082, 0.6695, 0.4671, 0.5856, 0.6218, 0.5284, 0.5486, 0.5767, 0.5347, 0.5739, 0.4601, 0.5439, 0.3705, 0.6305, 0.4082, 0.5739, 0.4601, 0.5278, 0.4488, 0.5439, 0.3705, 0.5856, 0.6218, 0.4901, 0.6209, 0.5284, 0.5486, 0.5278, 0.4488, 0.4533, 0.4024, 0.5439, 0.3705, 0.4901, 0.6209, 0.4886, 0.5171, 0.5284, 0.5486, 0.4901, 0.6209, 0.4193, 0.5458, 0.4886, 0.5171, 0.5278, 0.4488, 0.4898, 0.4773, 0.4533, 0.4024, 0.4898, 0.4773, 0.4086, 0.467, 0.4533, 0.4024, 0.4898, 0.4773, 0.4886, 0.5171, 0.4086, 0.467, 0.4086, 0.467, 0.4886, 0.5171, 0.4193, 0.5458, 0.5677, 0.5335, 0.5355, 0.5454, 0.5012, 0.5248, 0.5012, 0.5248, 0.582, 0.5022, 0.5677, 0.5335, 0.5012, 0.5248, 0.4949, 0.485, 0.582, 0.5022, 0.4949, 0.485, 0.5701, 0.47, 0.582, 0.5022, 0.4949, 0.485, 0.529, 0.4582, 0.5701, 0.47, 0.5237, 1.933, 0.4957, 1.905, 0.4968, 1.956, 0.5237, 1.933, 0.4968, 1.956, 0.5237, 1.956, 0.5237, 1.933, 0.5237, 1.865, 0.4957, 1.905, 0.5237, 1.865, 0.4958, 1.804, 0.4957, 1.905, 0.5237, 1.865, 0.5237, 1.758, 0.4958, 1.804, 0.5237, 1.758, 0.4957, 1.706, 0.4958, 1.804, 0.5237, 1.758, 0.5237, 1.685, 0.4957, 1.706, 0.5237, 1.685, 0.4968, 1.662, 0.4957, 1.706, 0.5237, 1.685, 0.5237, 1.662, 0.4968, 1.662, 0.5009, 0.9072, 0.5226, 0.9279, 0.5476, 0.8859, 0.5009, 0.9072, 0.5008, 0.9275, 0.5226, 0.9279, 0.5009, 0.9072, 0.5476, 0.8859, 0.5009, 0.8703, 0.5226, 0.9279, 0.5453, 0.9272, 0.5476, 0.8859, 0.5476, 0.8859, 0.5476, 0.8333, 0.5009, 0.8703, 0.5476, 0.8333, 0.5008, 0.8333, 0.5009, 0.8703, 0.5476, 0.8333, 0.5476, 0.7795, 0.5008, 0.8333, 0.5476, 0.7795, 0.5008, 0.7964, 0.5008, 0.8333, 0.5476, 0.7795, 0.5008, 0.7595, 0.5008, 0.7964, 0.5476, 0.7795, 0.5476, 0.7071, 0.5008, 0.7595, 0.5476, 0.7071, 0.5008, 0.7225, 0.5008, 0.7595, 0.5476, 0.7071, 0.5009, 0.6856, 0.5008, 0.7225, 0.5476, 0.7071, 0.5476, 0.6642, 0.5009, 0.6856, 0.5476, 0.6642, 0.5008, 0.6487, 0.5009, 0.6856, 0.5476, 0.6642, 0.5009, 0.6856, 0.5008, 0.6487, 0.5476, 0.6642, 0.5008, 0.7225, 0.5009, 0.6856, 0.5476, 0.6642, 0.5476, 0.738, 0.5008, 0.7225, 0.5476, 0.738, 0.5008, 0.7595, 0.5008, 0.7225, 0.5476, 0.738, 0.5008, 0.7964, 0.5008, 0.7595, 0.5476, 0.738, 0.5476, 0.7964, 0.5008, 0.7964, 0.5476, 0.7964, 0.5008, 0.8333, 0.5008, 0.7964, 0.5476, 0.7964, 0.5476, 0.8522, 0.5008, 0.8333, 0.5476, 0.8522, 0.5009, 0.8703, 0.5008, 0.8333, 0.5476, 0.8522, 0.5009, 0.9072, 0.5009, 0.8703, 0.5476, 0.8522, 0.5476, 0.9228, 0.5009, 0.9072, 0.5476, 0.9228, 0.5008, 0.9441, 0.5009, 0.9072, 0.5476, 0.9228, 0.5208, 0.9649, 0.5008, 0.9441, 0.5476, 0.9228, 0.5453, 0.9641, 0.5208, 0.9649, 0.5008, 0.9441, 0.5208, 0.9649, 0.5008, 0.9644, 0.5451, -0.105, 0.5157, -0.233, 0.5451, -0.2358, 0.5451, -0.105, 0.5157, -0.1073, 0.5157, -0.233, 0.5451, -0.105, 0.5157, -0.04043, 0.5157, -0.1073, 0.5451, -0.2358, 0.5157, -0.233, 0.5157, -0.3156, 0.8019, 0.661, 0.7453, 0.6637, 0.7094, 0.7293, 0.8019, 0.661, 0.7094, 0.7293, 0.8406, 0.7293, 0.7094, 0.7293, 0.6971, 0.8053, 0.8406, 0.7293, 0.6971, 0.8053, 0.8528, 0.8053, 0.8406, 0.7293])
me_ball.materials.append(mat_item_material)
me_ball.update()
me_ball.normals_split_custom_set([tuple(v) for v in zip(*[iter([-0.3015, -0.5418, 0.7846, 0.0364, -0.9988, -0.03281, 0.2402, -0.644, 0.7263, 0.2402, -0.644, 0.7263, 0.0364, -0.9988, -0.03281, -0.03977, -0.9977, -0.05484, 0.03588, -0.9989, -0.02906, 0.08113, -0.9967, -0.007034, 0.01966, -0.9971, -0.07335, 0.0364, -0.9988, -0.03281, 0.01843, -0.9975, -0.0679, -0.03977, -0.9977, -0.05484, 0.01843, -0.9975, -0.0679, -0.03697, -0.9982, -0.04654, -0.03977, -0.9977, -0.05484, 0.2844, -0.8588, 0.4261, 0.2989, -0.9225, -0.2443, 0.4059, -0.7123, 0.5726, 0.4059, -0.7123, 0.5726, 0.2989, -0.9225, -0.2443, 0.1478, -0.9191, -0.3652, 0.2989, -0.9225, -0.2443, -0.08487, -0.9611, 0.2629, 0.1478, -0.9191, -0.3652, 0.4059, -0.7123, 0.5726, 0.4648, -0.8047, -0.3694, 0.6236, -0.5336, 0.5713, 0.4059, -0.7123, 0.5726, 0.1478, -0.9191, -0.3652, 0.4648, -0.8047, -0.3694, 0.6236, -0.5336, 0.5713, 0.4648, -0.8047, -0.3694, 0.7122, -0.5967, -0.3697, 0.6236, -0.5336, 0.5713, 0.7122, -0.5967, -0.3697, 0.7686, -0.2867, 0.5719, 0.4648, -0.8047, -0.3694, 0.1478, -0.9191, -0.3652, 0.1359, -0.7537, -0.643, 0.4648, -0.8047, -0.3694, 0.3812, -0.6739, -0.6329, 0.7122, -0.5967, -0.3697, 0.4648, -0.8047, -0.3694, 0.1359, -0.7537, -0.643, 0.3812, -0.6739, -0.6329, 0.7686, -0.2867, 0.5719, 0.7122, -0.5967, -0.3697, 0.8735, -0.3171, -0.3693, 0.7686, -0.2867, 0.5719, 0.8735, -0.3171, -0.3693, 0.8204, -0.008697, 0.5717, 0.7122, -0.5967, -0.3697, 0.3812, -0.6739, -0.6329, 0.6018, -0.49, -0.6307, 0.7122, -0.5967, -0.3697, 0.6018, -0.49, -0.6307, 0.8735, -0.3171, -0.3693, 0.1478, -0.9191, -0.3652, -0.08487, -0.9611, 0.2629, 0.2031, -0.9551, 0.2157, 0.1478, -0.9191, -0.3652, -0.1355, -0.7808, -0.6099, 0.1359, -0.7537, -0.643, 0.1478, -0.9191, -0.3652, 0.2031, -0.9551, 0.2157, -0.1355, -0.7808, -0.6099, 0.8204, -0.008697, 0.5717, 0.8735, -0.3171, -0.3693, 0.9295, 0.0007757, -0.3689, 0.8204, -0.008697, 0.5717, 0.9295, 0.0007757, -0.3689, 0.7733, 0.2744, 0.5716, 0.8735, -0.3171, -0.3693, 0.6018, -0.49, -0.6307, 0.7268, -0.2705, -0.6313, 0.8735, -0.3171, -0.3693, 0.7268, -0.2705, -0.6313, 0.9295, 0.0007757, -0.3689, 0.7733, 0.2744, 0.5716, 0.9295, 0.0007757, -0.3689, 0.8733, 0.3187, -0.3684, 0.7733, 0.2744, 0.5716, 0.8733, 0.3187, -0.3684, 0.633, 0.5219, 0.5718, 0.9295, 0.0007757, -0.3689, 0.7268, -0.2705, -0.6313, 0.7766, 0.01162, -0.6299, 0.9295, 0.0007757, -0.3689, 0.7766, 0.01162, -0.6299, 0.8733, 0.3187, -0.3684, -0.1355, -0.7808, -0.6099, 0.2031, -0.9551, 0.2157, -0.3935, -0.6806, -0.618, 0.1359, -0.7537, -0.643, -0.1355, -0.7808, -0.6099, -0.1835, -0.5235, -0.832, -0.1355, -0.7808, -0.6099, -0.3935, -0.6806, -0.618, -0.1835, -0.5235, -0.832, 0.1359, -0.7537, -0.643, 0.09005, -0.4408, -0.8931, 0.3812, -0.6739, -0.6329, 0.1359, -0.7537, -0.643, -0.1835, -0.5235, -0.832, 0.09005, -0.4408, -0.8931, 0.3812, -0.6739, -0.6329, 0.3644, -0.4189, -0.8317, 0.6018, -0.49, -0.6307, 0.3812, -0.6739, -0.6329, 0.09005, -0.4408, -0.8931, 0.3644, -0.4189, -0.8317, 0.6018, -0.49, -0.6307, 0.3644, -0.4189, -0.8317, 0.7268, -0.2705, -0.6313, 0.633, 0.5219, 0.5718, 0.8733, 0.3187, -0.3684, 0.7119, 0.5982, -0.368, 0.633, 0.5219, 0.5718, 0.7119, 0.5982, -0.368, 0.4168, 0.7059, 0.5727, 0.8733, 0.3187, -0.3684, 0.7766, 0.01162, -0.6299, 0.7312, 0.2602, -0.6306, 0.8733, 0.3187, -0.3684, 0.7312, 0.2602, -0.6306, 0.7119, 0.5982, -0.368, 0.7268, -0.2705, -0.6313, 0.3644, -0.4189, -0.8317, 0.5539, -0.079, -0.8288, 0.7268, -0.2705, -0.6313, 0.5539, -0.079, -0.8288, 0.7766, 0.01162, -0.6299, -0.3935, -0.6806, -0.618, -0.488, -0.2944, -0.8217, -0.1835, -0.5235, -0.832, -0.3935, -0.6806, -0.618, -0.5873, -0.5103, -0.6283, -0.488, -0.2944, -0.8217, -0.1835, -0.5235, -0.832, -0.488, -0.2944, -0.8217, -0.2754, -0.254, -0.9272, -0.1835, -0.5235, -0.832, -0.2754, -0.254, -0.9272, 0.09005, -0.4408, -0.8931, 0.3644, -0.4189, -0.8317, 0.3637, -0.121, -0.9236, 0.5539, -0.079, -0.8288, 0.3644, -0.4189, -0.8317, 0.09005, -0.4408, -0.8931, 0.3637, -0.121, -0.9236, 0.4168, 0.7059, 0.5727, 0.7119, 0.5982, -0.368, 0.4645, 0.8056, -0.3678, 0.4168, 0.7059, 0.5727, 0.4645, 0.8056, -0.3678, 0.1486, 0.8084, 0.5696, 0.7119, 0.5982, -0.368, 0.7312, 0.2602, -0.6306, 0.588, 0.5083, -0.6292, 0.7119, 0.5982, -0.368, 0.588, 0.5083, -0.6292, 0.4645, 0.8056, -0.3678, 0.7766, 0.01162, -0.6299, 0.5539, -0.079, -0.8288, 0.7312, 0.2602, -0.6306, -0.2754, -0.254, -0.9272, -0.1241, 0.006405, -0.9922, -0.04877, -0.2136, -0.9757, -0.2754, -0.254, -0.9272, -0.04877, -0.2136, -0.9757, 0.09005, -0.4408, -0.8931, -0.04877, -0.2136, -0.9757, 0.1621, -0.09619, -0.9821, 0.09005, -0.4408, -0.8931, 0.09005, -0.4408, -0.8931, 0.1621, -0.09619, -0.9821, 0.3637, -0.121, -0.9236, -0.04877, -0.2136, -0.9757, -0.1241, 0.006405, -0.9922, 0.1621, -0.09619, -0.9821, 0.5539, -0.079, -0.8288, 0.4847, 0.2758, -0.8301, 0.7312, 0.2602, -0.6306, 0.5539, -0.079, -0.8288, 0.3637, -0.121, -0.9236, 0.4847, 0.2758, -0.8301, 0.3637, -0.121, -0.9236, 0.1621, -0.09619, -0.9821, 0.2345, 0.1632, -0.9583, 0.3637, -0.121, -0.9236, 0.2345, 0.1632, -0.9583, 0.4847, 0.2758, -0.8301, 0.1621, -0.09619, -0.9821, -0.1241, 0.006405, -0.9922, 0.2345, 0.1632, -0.9583, 0.7312, 0.2602, -0.6306, 0.4847, 0.2758, -0.8301, 0.588, 0.5083, -0.6292, -0.2754, -0.254, -0.9272, -0.488, -0.2944, -0.8217, -0.4931, -0.0007334, -0.87, -0.2754, -0.254, -0.9272, -0.4931, -0.0007334, -0.87, -0.1241, 0.006405, -0.9922, 0.588, 0.5083, -0.6292, 0.3836, 0.6682, -0.6375, 0.4645, 0.8056, -0.3678, 0.588, 0.5083, -0.6292, 0.4847, 0.2758, -0.8301, 0.3836, 0.6682, -0.6375, 0.4847, 0.2758, -0.8301, 0.2345, 0.1632, -0.9583, 0.2386, 0.439, -0.8662, 0.4847, 0.2758, -0.8301, 0.2386, 0.439, -0.8662, 0.3836, 0.6682, -0.6375, -0.4931, -0.0007334, -0.87, -0.4329, 0.2332, -0.8708, -0.1241, 0.006405, -0.9922, -0.1241, 0.006405, -0.9922, -0.4329, 0.2332, -0.8708, -0.07026, 0.1948, -0.9783, 0.3836, 0.6682, -0.6375, 0.1611, 0.9159, -0.3676, 0.4645, 0.8056, -0.3678, 0.4645, 0.8056, -0.3678, 0.1611, 0.9159, -0.3676, 0.1486, 0.8084, 0.5696, 0.3836, 0.6682, -0.6375, 0.1344, 0.7606, -0.6351, 0.1611, 0.9159, -0.3676, 0.3836, 0.6682, -0.6375, 0.2386, 0.439, -0.8662, 0.1344, 0.7606, -0.6351, 0.2386, 0.439, -0.8662, -0.009251, 0.4958, -0.8684, 0.1344, 0.7606, -0.6351, 0.2386, 0.439, -0.8662, 0.2345, 0.1632, -0.9583, -0.009251, 0.4958, -0.8684, 0.2345, 0.1632, -0.9583, -0.1241, 0.006405, -0.9922, -0.07026, 0.1948, -0.9783, 0.2345, 0.1632, -0.9583, -0.07026, 0.1948, -0.9783, -0.009251, 0.4958, -0.8684, -0.07026, 0.1948, -0.9783, -0.4329, 0.2332, -0.8708, -0.2573, 0.436, -0.8624, -0.07026, 0.1948, -0.9783, -0.2573, 0.436, -0.8624, -0.009251, 0.4958, -0.8684, -0.009251, 0.4958, -0.8684, -0.141, 0.757, -0.6381, 0.1344, 0.7606, -0.6351, -0.009251, 0.4958, -0.8684, -0.2573, 0.436, -0.8624, -0.3834, 0.6663, -0.6396, -0.009251, 0.4958, -0.8684, -0.3834, 0.6663, -0.6396, -0.141, 0.757, -0.6381, -0.2573, 0.436, -0.8624, -0.4329, 0.2332, -0.8708, -0.5907, 0.4972, -0.6355, -0.2573, 0.436, -0.8624, -0.5907, 0.4972, -0.6355, -0.3834, 0.6663, -0.6396, -0.4329, 0.2332, -0.8708, -0.7252, 0.2568, -0.6388, -0.5907, 0.4972, -0.6355, -0.4329, 0.2332, -0.8708, -0.4931, -0.0007334, -0.87, -0.7679, 0.001533, -0.6405, -0.4329, 0.2332, -0.8708, -0.7679, 0.001533, -0.6405, -0.7252, 0.2568, -0.6388, -0.141, 0.757, -0.6381, -0.1616, 0.9158, -0.3676, 0.1344, 0.7606, -0.6351, 0.1344, 0.7606, -0.6351, -0.1616, 0.9158, -0.3676, 0.1611, 0.9159, -0.3676, -0.141, 0.757, -0.6381, -0.3834, 0.6663, -0.6396, -0.465, 0.8053, -0.3678, -0.141, 0.757, -0.6381, -0.465, 0.8053, -0.3678, -0.1616, 0.9158, -0.3676, -0.3834, 0.6663, -0.6396, -0.5907, 0.4972, -0.6355, -0.7122, 0.5978, -0.368, -0.3834, 0.6663, -0.6396, -0.7122, 0.5978, -0.368, -0.465, 0.8053, -0.3678, -0.5907, 0.4972, -0.6355, -0.7252, 0.2568, -0.6388, -0.8735, 0.3182, -0.3684, -0.5907, 0.4972, -0.6355, -0.8735, 0.3182, -0.3684, -0.7122, 0.5978, -0.368, -0.7252, 0.2568, -0.6388, -0.7679, 0.001533, -0.6405, -0.9295, 0.0002781, -0.3689, -0.7252, 0.2568, -0.6388, -0.9295, 0.0002781, -0.3689, -0.8735, 0.3182, -0.3684, -0.7679, 0.001533, -0.6405, -0.4931, -0.0007334, -0.87, -0.7319, -0.2594, -0.6301, -0.4931, -0.0007334, -0.87, -0.488, -0.2944, -0.8217, -0.7319, -0.2594, -0.6301, -0.488, -0.2944, -0.8217, -0.5873, -0.5103, -0.6283, -0.7319, -0.2594, -0.6301, -0.7679, 0.001533, -0.6405, -0.8733, -0.3176, -0.3693, -0.9295, 0.0002781, -0.3689, -0.7679, 0.001533, -0.6405, -0.7319, -0.2594, -0.6301, -0.8733, -0.3176, -0.3693, -0.7319, -0.2594, -0.6301, -0.5873, -0.5103, -0.6283, -0.7098, -0.5951, -0.3767, -0.7319, -0.2594, -0.6301, -0.7098, -0.5951, -0.3767, -0.8733, -0.3176, -0.3693, -0.5873, -0.5103, -0.6283, -0.3935, -0.6806, -0.618, -0.4599, -0.8197, -0.3414, -0.5873, -0.5103, -0.6283, -0.4599, -0.8197, -0.3414, -0.7098, -0.5951, -0.3767, -0.3935, -0.6806, -0.618, 0.2031, -0.9551, 0.2157, -0.4599, -0.8197, -0.3414, 0.2031, -0.9551, 0.2157, -0.3495, -0.9189, -0.1831, -0.4599, -0.8197, -0.3414, -0.3495, -0.9189, -0.1831, -0.4037, -0.6898, 0.6011, -0.4599, -0.8197, -0.3414, -0.4599, -0.8197, -0.3414, -0.6339, -0.5207, 0.5719, -0.7098, -0.5951, -0.3767, -0.7098, -0.5951, -0.3767, -0.6339, -0.5207, 0.5719, -0.8733, -0.3176, -0.3693, -0.4599, -0.8197, -0.3414, -0.4037, -0.6898, 0.6011, -0.6339, -0.5207, 0.5719, -0.6339, -0.5207, 0.5719, -0.7731, -0.2742, 0.5719, -0.8733, -0.3176, -0.3693, -0.8733, -0.3176, -0.3693, -0.7731, -0.2742, 0.5719, -0.9295, 0.0002781, -0.3689, -0.7731, -0.2742, 0.5719, -0.8206, 0.004708, 0.5716, -0.9295, 0.0002781, -0.3689, -0.9295, 0.0002781, -0.3689, -0.8206, 0.004708, 0.5716, -0.8735, 0.3182, -0.3684, -0.8206, 0.004708, 0.5716, -0.7687, 0.2868, 0.5717, -0.8735, 0.3182, -0.3684, -0.8735, 0.3182, -0.3684, -0.7687, 0.2868, 0.5717, -0.7122, 0.5978, -0.368, -0.7687, 0.2868, 0.5717, -0.6243, 0.5323, 0.5718, -0.7122, 0.5978, -0.368, -0.7122, 0.5978, -0.368, -0.6243, 0.5323, 0.5718, -0.465, 0.8053, -0.3678, -0.6243, 0.5323, 0.5718, -0.4055, 0.7126, 0.5726, -0.465, 0.8053, -0.3678, -0.465, 0.8053, -0.3678, -0.4055, 0.7126, 0.5726, -0.1616, 0.9158, -0.3676, -0.4055, 0.7126, 0.5726, -0.1346, 0.8085, 0.5729, -0.1616, 0.9158, -0.3676, -0.1616, 0.9158, -0.3676, -0.1346, 0.8085, 0.5729, 0.1611, 0.9159, -0.3676, 0.1611, 0.9159, -0.3676, -0.1346, 0.8085, 0.5729, 0.1486, 0.8084, 0.5696, 0.1104, -0.9582, 0.264, -0.1369, -0.7662, 0.6278, -0.117, -0.9584, 0.2602, 0.1104, -0.9582, 0.264, 0.2026, -0.9751, 0.08997, 0.4585, -0.8059, 0.3746, 0.1104, -0.9582, 0.264, 0.1452, -0.7691, 0.6225, -0.1369, -0.7662, 0.6278, 0.1104, -0.9582, 0.264, 0.4585, -0.8059, 0.3746, 0.1452, -0.7691, 0.6225, -0.117, -0.9584, 0.2602, -0.4498, -0.7676, 0.4567, -0.204, -0.9734, 0.1041, -0.117, -0.9584, 0.2602, -0.1369, -0.7662, 0.6278, -0.4498, -0.7676, 0.4567, -0.1369, -0.7662, 0.6278, -0.3574, -0.6064, 0.7103, -0.4498, -0.7676, 0.4567, 0.1452, -0.7691, 0.6225, 0.4585, -0.8059, 0.3746, 0.3786, -0.6746, 0.6337, -0.4498, -0.7676, 0.4567, -0.3574, -0.6064, 0.7103, -0.5956, -0.3665, 0.7148, -0.4498, -0.7676, 0.4567, -0.5956, -0.3665, 0.7148, -0.671, -0.5819, 0.4595, -0.1369, -0.7662, 0.6278, -0.2986, -0.3841, 0.8737, -0.3574, -0.6064, 0.7103, -0.3574, -0.6064, 0.7103, -0.2986, -0.3841, 0.8737, -0.5956, -0.3665, 0.7148, -0.1369, -0.7662, 0.6278, 0.1452, -0.7691, 0.6225, 0.007929, -0.5553, 0.8316, -0.1369, -0.7662, 0.6278, 0.007929, -0.5553, 0.8316, -0.2986, -0.3841, 0.8737, -0.4498, -0.7676, 0.4567, -0.5074, -0.8494, 0.1453, -0.204, -0.9734, 0.1041, -0.4498, -0.7676, 0.4567, -0.671, -0.5819, 0.4595, -0.5074, -0.8494, 0.1453, -0.5074, -0.8494, 0.1453, -0.671, -0.5819, 0.4595, -0.7641, -0.63, 0.1386, -0.671, -0.5819, 0.4595, -0.5956, -0.3665, 0.7148, -0.8391, -0.2991, 0.4543, -0.671, -0.5819, 0.4595, -0.8391, -0.2991, 0.4543, -0.7641, -0.63, 0.1386, -0.7641, -0.63, 0.1386, -0.8391, -0.2991, 0.4543, -0.9336, -0.3358, 0.1251, -0.5956, -0.3665, 0.7148, -0.2986, -0.3841, 0.8737, -0.6165, -0.0718, 0.7841, 0.1452, -0.7691, 0.6225, 0.3786, -0.6746, 0.6337, 0.007929, -0.5553, 0.8316, -0.2986, -0.3841, 0.8737, -0.2871, -0.08359, 0.9543, -0.6165, -0.0718, 0.7841, 0.007929, -0.5553, 0.8316, 0.007606, -0.2914, 0.9566, -0.2986, -0.3841, 0.8737, -0.2986, -0.3841, 0.8737, 0.007606, -0.2914, 0.9566, -0.2871, -0.08359, 0.9543, -0.8391, -0.2991, 0.4543, -0.8836, -0.000243, 0.4682, -0.9336, -0.3358, 0.1251, -0.9336, -0.3358, 0.1251, -0.8836, -0.000243, 0.4682, -0.9923, 0.006099, 0.1236, -0.8391, -0.2991, 0.4543, -0.5956, -0.3665, 0.7148, -0.6165, -0.0718, 0.7841, -0.8391, -0.2991, 0.4543, -0.6165, -0.0718, 0.7841, -0.8836, -0.000243, 0.4682, 0.007929, -0.5553, 0.8316, 0.3786, -0.6746, 0.6337, 0.3379, -0.4394, 0.8323, 0.007929, -0.5553, 0.8316, 0.3379, -0.4394, 0.8323, 0.007606, -0.2914, 0.9566, 0.007606, -0.2914, 0.9566, 0.09479, -0.044, 0.9945, -0.2871, -0.08359, 0.9543, 0.007606, -0.2914, 0.9566, 0.3379, -0.4394, 0.8323, 0.3022, -0.2232, 0.9268, -0.2871, -0.08359, 0.9543, 0.09479, -0.044, 0.9945, -0.1068, 0.1492, 0.983, -0.2871, -0.08359, 0.9543, -0.3523, 0.1766, 0.9191, -0.6165, -0.0718, 0.7841, -0.2871, -0.08359, 0.9543, -0.1068, 0.1492, 0.983, -0.3523, 0.1766, 0.9191, -0.6165, -0.0718, 0.7841, -0.3523, 0.1766, 0.9191, -0.6205, 0.221, 0.7524, -0.6165, -0.0718, 0.7841, -0.6205, 0.221, 0.7524, -0.8836, -0.000243, 0.4682, -0.6205, 0.221, 0.7524, -0.3523, 0.1766, 0.9191, -0.3474, 0.4055, 0.8455, -0.3523, 0.1766, 0.9191, -0.1068, 0.1492, 0.983, -0.07206, 0.3808, 0.9218, -0.3523, 0.1766, 0.9191, -0.07206, 0.3808, 0.9218, -0.3474, 0.4055, 0.8455, 0.3379, -0.4394, 0.8323, 0.3786, -0.6746, 0.6337, 0.5648, -0.4532, 0.6897, 0.007606, -0.2914, 0.9566, 0.3022, -0.2232, 0.9268, 0.09479, -0.044, 0.9945, -0.6205, 0.221, 0.7524, -0.8297, 0.3035, 0.4685, -0.8836, -0.000243, 0.4682, -0.6205, 0.221, 0.7524, -0.3474, 0.4055, 0.8455, -0.4673, 0.5393, 0.7006, -0.6205, 0.221, 0.7524, -0.4673, 0.5393, 0.7006, -0.8297, 0.3035, 0.4685, 0.3379, -0.4394, 0.8323, 0.5648, -0.4532, 0.6897, 0.6172, -0.2061, 0.7593, 0.3379, -0.4394, 0.8323, 0.6172, -0.2061, 0.7593, 0.3022, -0.2232, 0.9268, -0.8836, -0.000243, 0.4682, -0.8297, 0.3035, 0.4685, -0.9923, 0.006099, 0.1236, -0.8297, 0.3035, 0.4685, -0.4673, 0.5393, 0.7006, -0.6897, 0.559, 0.4603, -0.3474, 0.4055, 0.8455, -0.07206, 0.3808, 0.9218, -0.1177, 0.6511, 0.7498, -0.3474, 0.4055, 0.8455, -0.1177, 0.6511, 0.7498, -0.4673, 0.5393, 0.7006, -0.1068, 0.1492, 0.983, 0.09479, -0.044, 0.9945, 0.2096, 0.2041, 0.9563, -0.1068, 0.1492, 0.983, 0.2096, 0.2041, 0.9563, -0.07206, 0.3808, 0.9218, 0.5648, -0.4532, 0.6897, 0.3786, -0.6746, 0.6337, 0.6887, -0.5683, 0.4503, 0.5648, -0.4532, 0.6897, 0.8355, -0.2994, 0.4608, 0.6172, -0.2061, 0.7593, 0.5648, -0.4532, 0.6897, 0.6887, -0.5683, 0.4503, 0.8355, -0.2994, 0.4608, 0.6172, -0.2061, 0.7593, 0.8355, -0.2994, 0.4608, 0.8901, -0.009248, 0.4556, 0.6172, -0.2061, 0.7593, 0.8901, -0.009248, 0.4556, 0.6948, 0.1321, 0.707, 0.6172, -0.2061, 0.7593, 0.4545, 0.08336, 0.8868, 0.3022, -0.2232, 0.9268, 0.6172, -0.2061, 0.7593, 0.6948, 0.1321, 0.707, 0.4545, 0.08336, 0.8868, 0.3022, -0.2232, 0.9268, 0.4545, 0.08336, 0.8868, 0.09479, -0.044, 0.9945, 0.09479, -0.044, 0.9945, 0.4545, 0.08336, 0.8868, 0.2096, 0.2041, 0.9563, -0.8297, 0.3035, 0.4685, -0.9293, 0.3406, 0.1426, -0.9923, 0.006099, 0.1236, -0.8297, 0.3035, 0.4685, -0.6897, 0.559, 0.4603, -0.9293, 0.3406, 0.1426, -0.9293, 0.3406, 0.1426, -0.6897, 0.559, 0.4603, -0.7543, 0.6387, 0.1518, -0.6897, 0.559, 0.4603, -0.4673, 0.5393, 0.7006, -0.4375, 0.7738, 0.4581, -0.6897, 0.559, 0.4603, -0.4375, 0.7738, 0.4581, -0.7543, 0.6387, 0.1518, -0.7543, 0.6387, 0.1518, -0.4375, 0.7738, 0.4581, -0.4904, 0.8573, 0.1565, 0.4545, 0.08336, 0.8868, 0.4979, 0.4215, 0.7579, 0.2096, 0.2041, 0.9563, 0.2096, 0.2041, 0.9563, 0.4979, 0.4215, 0.7579, 0.1809, 0.4921, 0.8515, 0.4545, 0.08336, 0.8868, 0.6948, 0.1321, 0.707, 0.4979, 0.4215, 0.7579, 0.4979, 0.4215, 0.7579, 0.2343, 0.6738, 0.7008, 0.1809, 0.4921, 0.8515, 0.2096, 0.2041, 0.9563, 0.1809, 0.4921, 0.8515, -0.07206, 0.3808, 0.9218, -0.07206, 0.3808, 0.9218, 0.1809, 0.4921, 0.8515, -0.1177, 0.6511, 0.7498, -0.4673, 0.5393, 0.7006, -0.1177, 0.6511, 0.7498, -0.4375, 0.7738, 0.4581, 0.1809, 0.4921, 0.8515, 0.2343, 0.6738, 0.7008, -0.1177, 0.6511, 0.7498, -0.1177, 0.6511, 0.7498, -0.1522, 0.8691, 0.4706, -0.4375, 0.7738, 0.4581, -0.1177, 0.6511, 0.7498, 0.2343, 0.6738, 0.7008, -0.1522, 0.8691, 0.4706, 0.2343, 0.6738, 0.7008, 0.1398, 0.8756, 0.4624, -0.1522, 0.8691, 0.4706, -0.4375, 0.7738, 0.4581, -0.1522, 0.8691, 0.4706, -0.4904, 0.8573, 0.1565, -0.4904, 0.8573, 0.1565, -0.1522, 0.8691, 0.4706, -0.1671, 0.973, 0.1591, -0.1522, 0.8691, 0.4706, 0.1398, 0.8756, 0.4624, -0.1671, 0.973, 0.1591, 0.1398, 0.8756, 0.4624, 0.2343, 0.6738, 0.7008, 0.4521, 0.7651, 0.4586, 0.2343, 0.6738, 0.7008, 0.4979, 0.4215, 0.7579, 0.4521, 0.7651, 0.4586, 0.4979, 0.4215, 0.7579, 0.6948, 0.1321, 0.707, 0.6778, 0.5661, 0.4692, 0.4979, 0.4215, 0.7579, 0.6778, 0.5661, 0.4692, 0.4521, 0.7651, 0.4586, 0.1398, 0.8756, 0.4624, 0.177, 0.9713, 0.1591, -0.1671, 0.973, 0.1591, 0.1398, 0.8756, 0.4624, 0.4521, 0.7651, 0.4586, 0.177, 0.9713, 0.1591, 0.177, 0.9713, 0.1591, 0.4521, 0.7651, 0.4586, 0.5002, 0.8517, 0.1562, 0.4521, 0.7651, 0.4586, 0.6778, 0.5661, 0.4692, 0.5002, 0.8517, 0.1562, 0.5002, 0.8517, 0.1562, 0.6778, 0.5661, 0.4692, 0.7627, 0.6288, 0.1516, 0.6778, 0.5661, 0.4692, 0.6948, 0.1321, 0.707, 0.8297, 0.3165, 0.4597, 0.6778, 0.5661, 0.4692, 0.8297, 0.3165, 0.4597, 0.7627, 0.6288, 0.1516, 0.7627, 0.6288, 0.1516, 0.8297, 0.3165, 0.4597, 0.9325, 0.3299, 0.1469, 0.8297, 0.3165, 0.4597, 0.6948, 0.1321, 0.707, 0.8901, -0.009248, 0.4556, 0.8297, 0.3165, 0.4597, 0.8901, -0.009248, 0.4556, 0.9325, 0.3299, 0.1469, 0.9325, 0.3299, 0.1469, 0.8901, -0.009248, 0.4556, 0.9896, -0.008222, 0.1433, 0.8901, -0.009248, 0.4556, 0.8355, -0.2994, 0.4608, 0.9896, -0.008222, 0.1433, 0.9896, -0.008222, 0.1433, 0.8355, -0.2994, 0.4608, 0.9279, -0.345, 0.1415, 0.8355, -0.2994, 0.4608, 0.6887, -0.5683, 0.4503, 0.9279, -0.345, 0.1415, 0.9279, -0.345, 0.1415, 0.6887, -0.5683, 0.4503, 0.7576, -0.6379, 0.1382, 0.6887, -0.5683, 0.4503, 0.4585, -0.8059, 0.3746, 0.7576, -0.6379, 0.1382, 0.6887, -0.5683, 0.4503, 0.3786, -0.6746, 0.6337, 0.4585, -0.8059, 0.3746, 0.7576, -0.6379, 0.1382, 0.4585, -0.8059, 0.3746, 0.5004, -0.8573, 0.121, 0.4585, -0.8059, 0.3746, 0.2026, -0.9751, 0.08997, 0.5004, -0.8573, 0.121, -0.000489, -0.0003246, 1.0, -0.4081, -0.001321, 0.9129, -0.2456, -0.3185, 0.9156, -0.000489, -0.0003246, 1.0, -0.2456, -0.3185, 0.9156, 0.196, -0.3409, 0.9194, -0.000489, -0.0003246, 1.0, -0.2511, 0.3132, 0.9159, -0.4081, -0.001321, 0.9129, -0.000489, -0.0003246, 1.0, 0.1379, 0.3763, 0.9162, -0.2511, 0.3132, 0.9159, -0.000489, -0.0003246, 1.0, 0.196, -0.3409, 0.9194, 0.3955, 0.06187, 0.9164, -0.000489, -0.0003246, 1.0, 0.3955, 0.06187, 0.9164, 0.1379, 0.3763, 0.9162, -0.2456, -0.3185, 0.9156, -0.4081, -0.001321, 0.9129, -0.6311, -0.361, 0.6866, 0.196, -0.3409, 0.9194, -0.2456, -0.3185, 0.9156, -0.005467, -0.7201, 0.6938, -0.2511, 0.3132, 0.9159, -0.6311, 0.359, 0.6876, -0.4081, -0.001321, 0.9129, 0.196, -0.3409, 0.9194, 0.6255, -0.3558, 0.6943, 0.3955, 0.06187, 0.9164, 0.1379, 0.3763, 0.9162, -0.006648, 0.7219, 0.692, -0.2511, 0.3132, 0.9159, 0.3955, 0.06187, 0.9164, 0.6227, 0.3662, 0.6915, 0.1379, 0.3763, 0.9162, -0.6311, -0.361, 0.6866, -0.3567, -0.6311, 0.6889, -0.2456, -0.3185, 0.9156, -0.6311, -0.361, 0.6866, -0.4081, -0.001321, 0.9129, -0.7241, -0.000997, 0.6896, -0.6311, -0.361, 0.6866, -0.7892, -0.4545, 0.413, -0.3567, -0.6311, 0.6889, -0.6311, -0.361, 0.6866, -0.7241, -0.000997, 0.6896, -0.7892, -0.4545, 0.413, -0.4081, -0.001321, 0.9129, -0.6311, 0.359, 0.6876, -0.7241, -0.000997, 0.6896, -0.2456, -0.3185, 0.9156, -0.3567, -0.6311, 0.6889, -0.005467, -0.7201, 0.6938, 0.196, -0.3409, 0.9194, 0.3654, -0.6339, 0.6817, 0.6255, -0.3558, 0.6943, 0.196, -0.3409, 0.9194, -0.005467, -0.7201, 0.6938, 0.3654, -0.6339, 0.6817, -0.006648, 0.7219, 0.692, -0.3567, 0.6291, 0.6907, -0.2511, 0.3132, 0.9159, -0.006648, 0.7219, 0.692, 0.1379, 0.3763, 0.9162, 0.3673, 0.6229, 0.6907, -0.006648, 0.7219, 0.692, -6.242e-05, 0.9338, 0.3578, -0.3567, 0.6291, 0.6907, -0.006648, 0.7219, 0.692, 0.3673, 0.6229, 0.6907, -6.242e-05, 0.9338, 0.3578, 0.1379, 0.3763, 0.9162, 0.6227, 0.3662, 0.6915, 0.3673, 0.6229, 0.6907, -0.2511, 0.3132, 0.9159, -0.3567, 0.6291, 0.6907, -0.6311, 0.359, 0.6876, 0.3955, 0.06187, 0.9164, 0.6255, -0.3558, 0.6943, 0.724, -0.007161, 0.6898, 0.3955, 0.06187, 0.9164, 0.724, -0.007161, 0.6898, 0.6227, 0.3662, 0.6915, -0.7892, -0.4545, 0.413, -0.7241, -0.000997, 0.6896, -0.9178, 0.01748, 0.3967, -0.7892, -0.4545, 0.413, -0.4635, -0.7853, 0.4104, -0.3567, -0.6311, 0.6889, -0.7892, -0.4545, 0.413, -0.9178, 0.01748, 0.3967, -0.9558, -0.1635, 0.2443, -0.7892, -0.4545, 0.413, -0.7438, -0.6215, 0.2458, -0.4635, -0.7853, 0.4104, -0.7892, -0.4545, 0.413, -0.9558, -0.1635, 0.2443, -0.7438, -0.6215, 0.2458, -0.005467, -0.7201, 0.6938, -4.017e-08, -0.9215, 0.3884, 0.3654, -0.6339, 0.6817, -0.005467, -0.7201, 0.6938, -0.3567, -0.6311, 0.6889, -4.017e-08, -0.9215, 0.3884, -0.3567, -0.6311, 0.6889, -0.4635, -0.7853, 0.4104, -4.017e-08, -0.9215, 0.3884, -6.242e-05, 0.9338, 0.3578, 0.3673, 0.6229, 0.6907, 0.4689, 0.7891, 0.3968, -6.242e-05, 0.9338, 0.3578, -0.4689, 0.7892, 0.3967, -0.3567, 0.6291, 0.6907, -6.242e-05, 0.9338, 0.3578, 0.4689, 0.7891, 0.3968, 0.3459, 0.9171, 0.1981, -6.242e-05, 0.9338, 0.3578, -0.3461, 0.9171, 0.1979, -0.4689, 0.7892, 0.3967, -6.242e-05, 0.9338, 0.3578, 0.3459, 0.9171, 0.1981, -0.3461, 0.9171, 0.1979, -0.6311, 0.359, 0.6876, -0.781, 0.4503, 0.4327, -0.7241, -0.000997, 0.6896, -0.6311, 0.359, 0.6876, -0.3567, 0.6291, 0.6907, -0.781, 0.4503, 0.4327, -0.3567, 0.6291, 0.6907, -0.4689, 0.7892, 0.3967, -0.781, 0.4503, 0.4327, -0.7241, -0.000997, 0.6896, -0.781, 0.4503, 0.4327, -0.9178, 0.01748, 0.3967, 0.6255, -0.3558, 0.6943, 0.7892, -0.4545, 0.413, 0.724, -0.007161, 0.6898, 0.6255, -0.3558, 0.6943, 0.3654, -0.6339, 0.6817, 0.7892, -0.4545, 0.413, 0.6227, 0.3662, 0.6915, 0.781, 0.4503, 0.4327, 0.3673, 0.6229, 0.6907, 0.6227, 0.3662, 0.6915, 0.724, -0.007161, 0.6898, 0.781, 0.4503, 0.4327, 0.3673, 0.6229, 0.6907, 0.781, 0.4503, 0.4327, 0.4689, 0.7891, 0.3968, -0.7438, -0.6215, 0.2458, -0.3048, -0.9226, 0.2365, -0.4635, -0.7853, 0.4104, -4.017e-08, -0.9215, 0.3884, 0.4635, -0.7853, 0.4104, 0.3654, -0.6339, 0.6817, -4.017e-08, -0.9215, 0.3884, -0.4635, -0.7853, 0.4104, -0.3048, -0.9226, 0.2365, -4.017e-08, -0.9215, 0.3884, 0.3048, -0.9226, 0.2365, 0.4635, -0.7853, 0.4104, -4.017e-08, -0.9215, 0.3884, -0.3048, -0.9226, 0.2365, 0.3048, -0.9226, 0.2365, 0.3654, -0.6339, 0.6817, 0.4635, -0.7853, 0.4104, 0.7892, -0.4545, 0.413, -0.781, 0.4503, 0.4327, -0.8373, 0.4815, 0.259, -0.9178, 0.01748, 0.3967, -0.781, 0.4503, 0.4327, -0.4689, 0.7892, 0.3967, -0.8373, 0.4815, 0.259, -0.8373, 0.4815, 0.259, -0.9558, -0.1635, 0.2443, -0.9178, 0.01748, 0.3967, -0.8373, 0.4815, 0.259, -0.4689, 0.7892, 0.3967, -0.3461, 0.9171, 0.1979, 0.724, -0.007161, 0.6898, 0.9178, 0.01748, 0.3967, 0.781, 0.4503, 0.4327, 0.724, -0.007161, 0.6898, 0.7892, -0.4545, 0.413, 0.9178, 0.01748, 0.3967, 0.4689, 0.7891, 0.3968, 0.8373, 0.4815, 0.259, 0.3459, 0.9171, 0.1981, 0.4689, 0.7891, 0.3968, 0.781, 0.4503, 0.4327, 0.8373, 0.4815, 0.259, 0.7892, -0.4545, 0.413, 0.9558, -0.1635, 0.2443, 0.9178, 0.01748, 0.3967, 0.7892, -0.4545, 0.413, 0.4635, -0.7853, 0.4104, 0.7438, -0.6215, 0.2459, 0.7892, -0.4545, 0.413, 0.7438, -0.6215, 0.2459, 0.9558, -0.1635, 0.2443, 0.7438, -0.6215, 0.2459, 0.4635, -0.7853, 0.4104, 0.3048, -0.9226, 0.2365, 0.781, 0.4503, 0.4327, 0.9178, 0.01748, 0.3967, 0.8373, 0.4815, 0.259, 0.9178, 0.01748, 0.3967, 0.9558, -0.1635, 0.2443, 0.8373, 0.4815, 0.259, -0.4037, -0.6898, 0.6011, -0.002131, -1.539e-06, 1.0, -0.001977, -0.009079, 1.0, -0.4037, -0.6898, 0.6011, -0.001977, -0.009079, 1.0, -0.003232, -0.01199, 0.9999, -0.4037, -0.6898, 0.6011, -0.003232, -0.01199, 0.9999, -0.01728, -0.01068, 0.9998, -0.4037, -0.6898, 0.6011, -0.01728, -0.01068, 0.9998, -0.6339, -0.5207, 0.5719, -0.001977, -0.009079, 1.0, 0.0008266, -0.009921, 1.0, -0.003232, -0.01199, 0.9999, -0.01728, -0.01068, 0.9998, -0.7731, -0.2742, 0.5719, -0.6339, -0.5207, 0.5719, -0.01728, -0.01068, 0.9998, -0.02132, 0.002057, 0.9998, -0.7731, -0.2742, 0.5719, 0.0008266, -0.009921, 1.0, 0.007187, -0.01832, 0.9998, -0.003232, -0.01199, 0.9999, 0.0008266, -0.009921, 1.0, 0.008006, -0.01774, 0.9998, 0.007187, -0.01832, 0.9998, -0.02132, 0.002057, 0.9998, -0.8206, 0.004708, 0.5716, -0.7731, -0.2742, 0.5719, 0.008006, -0.01774, 0.9998, 0.4059, -0.7123, 0.5726, 0.007187, -0.01832, 0.9998, 0.008006, -0.01774, 0.9998, 0.2844, -0.8588, 0.4261, 0.4059, -0.7123, 0.5726, -0.02132, 0.002057, 0.9998, -0.7687, 0.2868, 0.5717, -0.8206, 0.004708, 0.5716, -0.02132, 0.002057, 0.9998, -0.01501, 0.01172, 0.9998, -0.7687, 0.2868, 0.5717, 0.007187, -0.01832, 0.9998, 0.4059, -0.7123, 0.5726, 0.01692, -0.01116, 0.9998, -0.01501, 0.01172, 0.9998, -0.6243, 0.5323, 0.5718, -0.7687, 0.2868, 0.5717, -0.01501, 0.01172, 0.9998, -0.007324, 0.01888, 0.9998, -0.6243, 0.5323, 0.5718, 0.4059, -0.7123, 0.5726, 0.6236, -0.5336, 0.5713, 0.01692, -0.01116, 0.9998, -0.007324, 0.01888, 0.9998, -0.4055, 0.7126, 0.5726, -0.6243, 0.5323, 0.5718, 0.6236, -0.5336, 0.5713, 0.7686, -0.2867, 0.5719, 0.01692, -0.01116, 0.9998, -0.007324, 0.01888, 0.9998, -0.1346, 0.8085, 0.5729, -0.4055, 0.7126, 0.5726, -0.007324, 0.01888, 0.9998, 0.007411, 0.02256, 0.9997, -0.1346, 0.8085, 0.5729, 0.7686, -0.2867, 0.5719, 0.02129, 0.001967, 0.9998, 0.01692, -0.01116, 0.9998, 0.7686, -0.2867, 0.5719, 0.8204, -0.008697, 0.5717, 0.02129, 0.001967, 0.9998, 0.007411, 0.02256, 0.9997, 0.1486, 0.8084, 0.5696, -0.1346, 0.8085, 0.5729, 0.007411, 0.02256, 0.9997, 0.4168, 0.7059, 0.5727, 0.1486, 0.8084, 0.5696, 0.8204, -0.008697, 0.5717, 0.7733, 0.2744, 0.5716, 0.02129, 0.001967, 0.9998, 0.007411, 0.02256, 0.9997, 0.633, 0.5219, 0.5718, 0.4168, 0.7059, 0.5727, 0.007411, 0.02256, 0.9997, 0.01497, 0.01197, 0.9998, 0.633, 0.5219, 0.5718, 0.01497, 0.01197, 0.9998, 0.02129, 0.001967, 0.9998, 0.7733, 0.2744, 0.5716, 0.01497, 0.01197, 0.9998, 0.7733, 0.2744, 0.5716, 0.633, 0.5219, 0.5718, 0.8141, 0.1274, 0.5665, 0.8747, 0.07304, 0.479, 0.2031, -0.9551, 0.2157, 0.8141, 0.1274, 0.5665, 0.8925, 3.055e-07, 0.4511, 0.8747, 0.07304, 0.479, 0.8141, 0.1274, 0.5665, 0.2031, -0.9551, 0.2157, 0.2402, -0.644, 0.7263, 0.2031, -0.9551, 0.2157, -0.08487, -0.9611, 0.2629, 0.2402, -0.644, 0.7263, -0.08487, -0.9611, 0.2629, -0.3015, -0.5418, 0.7846, 0.2402, -0.644, 0.7263, -0.08487, -0.9611, 0.2629, -0.6624, -0.1187, 0.7397, -0.3015, -0.5418, 0.7846, -0.6624, -0.1187, 0.7397, -0.8519, 0.07827, 0.5178, -0.3015, -0.5418, 0.7846, -0.6624, -0.1187, 0.7397, -0.8637, 0.1977, 0.4636, -0.8519, 0.07827, 0.5178, -0.9206, 0.0, 0.3904, -0.9206, 0.0, 0.3904, -0.83, -4.068e-06, 0.5578, 2.612e-08, -0.0002272, -1.0, -0.3577, -0.4251, -0.8314, -0.5358, -0.1285, -0.8345, 2.612e-08, -0.0002272, -1.0, -5.142e-07, -0.5553, -0.8316, -0.3577, -0.4251, -0.8314, 2.612e-08, -0.0002272, -1.0, -0.5358, -0.1285, -0.8345, -0.5126, 0.1878, -0.8378, 2.612e-08, -0.0002272, -1.0, 0.3577, -0.4251, -0.8314, -5.142e-07, -0.5553, -0.8316, 2.612e-08, -0.0002272, -1.0, -0.5126, 0.1878, -0.8378, -0.3271, 0.445, -0.8336, 2.612e-08, -0.0002272, -1.0, 0.5358, -0.1285, -0.8345, 0.3577, -0.4251, -0.8314, 2.612e-08, -0.0002272, -1.0, -0.3271, 0.445, -0.8336, 1.491e-07, 0.5577, -0.83, 2.612e-08, -0.0002272, -1.0, 0.5126, 0.1878, -0.8378, 0.5358, -0.1285, -0.8345, 2.612e-08, -0.0002272, -1.0, 1.491e-07, 0.5577, -0.83, 0.3271, 0.445, -0.8336, 2.612e-08, -0.0002272, -1.0, 0.3271, 0.445, -0.8336, 0.5126, 0.1878, -0.8378, -0.3577, -0.4251, -0.8314, -0.8362, -0.1972, -0.5117, -0.5358, -0.1285, -0.8345, -0.3577, -0.4251, -0.8314, -5.142e-07, -0.5553, -0.8316, -0.5534, -0.6587, -0.5098, -0.3577, -0.4251, -0.8314, -0.5534, -0.6587, -0.5098, -0.8362, -0.1972, -0.5117, -0.5358, -0.1285, -0.8345, -0.8362, -0.1972, -0.5117, -0.5126, 0.1878, -0.8378, 0.3577, -0.4251, -0.8314, 0.5358, -0.1285, -0.8345, 0.5539, -0.6586, -0.5094, 0.3577, -0.4251, -0.8314, 7.068e-06, -0.8601, -0.51, -5.142e-07, -0.5553, -0.8316, 0.3577, -0.4251, -0.8314, 0.5539, -0.6586, -0.5094, 7.068e-06, -0.8601, -0.51, -5.142e-07, -0.5553, -0.8316, 7.068e-06, -0.8601, -0.51, -0.5534, -0.6587, -0.5098, -0.3271, 0.445, -0.8336, -3.568e-06, 0.8592, -0.5116, 1.491e-07, 0.5577, -0.83, -0.3271, 0.445, -0.8336, -0.5126, 0.1878, -0.8378, -0.5134, 0.6899, -0.5104, -0.3271, 0.445, -0.8336, -0.5134, 0.6899, -0.5104, -3.568e-06, 0.8592, -0.5116, 0.3271, 0.445, -0.8336, 0.5134, 0.6899, -0.5104, 0.5126, 0.1878, -0.8378, 0.3271, 0.445, -0.8336, 1.491e-07, 0.5577, -0.83, 0.5134, 0.6899, -0.5104, 1.491e-07, 0.5577, -0.83, -3.568e-06, 0.8592, -0.5116, 0.5134, 0.6899, -0.5104, -0.8362, -0.1972, -0.5117, -0.5534, -0.6587, -0.5098, -0.6086, -0.746, -0.2704, -0.8362, -0.1972, -0.5117, -0.8105, 0.2957, -0.5056, -0.5126, 0.1878, -0.8378, -0.8362, -0.1972, -0.5117, -0.6086, -0.746, -0.2704, -0.9407, -0.2134, -0.2636, -0.8362, -0.1972, -0.5117, -0.9407, -0.2134, -0.2636, -0.8105, 0.2957, -0.5056, -0.5126, 0.1878, -0.8378, -0.8105, 0.2957, -0.5056, -0.5134, 0.6899, -0.5104, 0.5358, -0.1285, -0.8345, 0.8422, -0.1929, -0.5035, 0.5539, -0.6586, -0.5094, 0.5358, -0.1285, -0.8345, 0.5126, 0.1878, -0.8378, 0.8422, -0.1929, -0.5035, 7.068e-06, -0.8601, -0.51, 0.01354, -0.9626, -0.2707, -0.5534, -0.6587, -0.5098, 7.068e-06, -0.8601, -0.51, 0.5539, -0.6586, -0.5094, 0.6272, -0.7294, -0.2732, 7.068e-06, -0.8601, -0.51, 0.6272, -0.7294, -0.2732, 0.01354, -0.9626, -0.2707, 0.01354, -0.9626, -0.2707, -0.6086, -0.746, -0.2704, -0.5534, -0.6587, -0.5098, -3.568e-06, 0.8592, -0.5116, 0.5823, 0.7675, -0.2682, 0.5134, 0.6899, -0.5104, -3.568e-06, 0.8592, -0.5116, -0.5134, 0.6899, -0.5104, -0.592, 0.7604, -0.2673, -3.568e-06, 0.8592, -0.5116, -6.505e-07, 0.9622, -0.2722, 0.5823, 0.7675, -0.2682, -3.568e-06, 0.8592, -0.5116, -0.592, 0.7604, -0.2673, -6.505e-07, 0.9622, -0.2722, -0.5134, 0.6899, -0.5104, -0.8105, 0.2957, -0.5056, -0.592, 0.7604, -0.2673, -0.9407, -0.2134, -0.2636, -0.5803, 0.2051, -0.7882, -0.8105, 0.2957, -0.5056, -0.8105, 0.2957, -0.5056, -0.5803, 0.2051, -0.7882, -0.592, 0.7604, -0.2673, 0.5126, 0.1878, -0.8378, 0.8083, 0.2896, -0.5127, 0.8422, -0.1929, -0.5035, 0.5126, 0.1878, -0.8378, 0.5134, 0.6899, -0.5104, 0.8083, 0.2896, -0.5127, 0.5134, 0.6899, -0.5104, 0.5823, 0.7675, -0.2682, 0.8083, 0.2896, -0.5127, 0.5539, -0.6586, -0.5094, 0.5631, -0.1495, -0.8128, 0.6272, -0.7294, -0.2732, 0.5539, -0.6586, -0.5094, 0.8422, -0.1929, -0.5035, 0.5631, -0.1495, -0.8128, 0.8422, -0.1929, -0.5035, 0.8083, 0.2896, -0.5127, 0.5631, -0.1495, -0.8128, 0.5823, 0.7675, -0.2682, 0.9194, 0.3577, -0.1638, 0.8083, 0.2896, -0.5127, 0.8083, 0.2896, -0.5127, 0.9194, 0.3577, -0.1638, 0.5631, -0.1495, -0.8128, 0.9896, -0.008222, 0.1433, 0.9279, -0.345, 0.1415, 0.709, 0.01394, -0.7051, 0.9896, -0.008222, 0.1433, 0.6688, 0.2458, -0.7016, 0.9325, 0.3299, 0.1469, 0.9896, -0.008222, 0.1433, 0.709, 0.01394, -0.7051, 0.6688, 0.2458, -0.7016, 0.709, 0.01394, -0.7051, 0.9279, -0.345, 0.1415, 0.6451, -0.2357, -0.7268, 0.9279, -0.345, 0.1415, 0.7576, -0.6379, 0.1382, 0.6451, -0.2357, -0.7268, 0.9325, 0.3299, 0.1469, 0.6688, 0.2458, -0.7016, 0.5356, 0.4669, -0.7037, 0.9325, 0.3299, 0.1469, 0.5356, 0.4669, -0.7037, 0.7627, 0.6288, 0.1516, 0.6451, -0.2357, -0.7268, 0.7576, -0.6379, 0.1382, 0.5374, -0.4442, -0.7168, 0.7576, -0.6379, 0.1382, 0.5004, -0.8573, 0.121, 0.5374, -0.4442, -0.7168, 0.2026, -0.9751, 0.08997, 0.3602, -0.6012, -0.7133, 0.5004, -0.8573, 0.121, 0.2026, -0.9751, 0.08997, 0.09502, -0.9315, -0.3511, 0.3602, -0.6012, -0.7133, 0.5004, -0.8573, 0.121, 0.3602, -0.6012, -0.7133, 0.5374, -0.4442, -0.7168, 0.7627, 0.6288, 0.1516, 0.5356, 0.4669, -0.7037, 0.3585, 0.6199, -0.698, 0.7627, 0.6288, 0.1516, 0.3585, 0.6199, -0.698, 0.5002, 0.8517, 0.1562, 0.5002, 0.8517, 0.1562, 0.3585, 0.6199, -0.698, 0.1124, 0.7054, -0.6998, 0.5002, 0.8517, 0.1562, 0.1124, 0.7054, -0.6998, 0.177, 0.9713, 0.1591, 0.177, 0.9713, 0.1591, -0.1219, 0.7099, -0.6937, -0.1671, 0.973, 0.1591, 0.177, 0.9713, 0.1591, 0.1124, 0.7054, -0.6998, -0.1219, 0.7099, -0.6937, -0.7049, 0.006905, -0.7093, -0.9923, 0.006099, 0.1236, -0.9293, 0.3406, 0.1426, -0.7049, 0.006905, -0.7093, -0.9336, -0.3358, 0.1251, -0.9923, 0.006099, 0.1236, -0.7049, 0.006905, -0.7093, -0.6794, -0.2266, -0.6979, -0.9336, -0.3358, 0.1251, -0.9336, -0.3358, 0.1251, -0.6794, -0.2266, -0.6979, -0.7641, -0.63, 0.1386, -0.7049, 0.006905, -0.7093, -0.9293, 0.3406, 0.1426, -0.6709, 0.2151, -0.7097, -0.9293, 0.3406, 0.1426, -0.7543, 0.6387, 0.1518, -0.6709, 0.2151, -0.7097, -0.6794, -0.2266, -0.6979, -0.5408, -0.4547, -0.7077, -0.7641, -0.63, 0.1386, -0.6709, 0.2151, -0.7097, -0.7543, 0.6387, 0.1518, -0.5446, 0.4625, -0.6997, -0.7543, 0.6387, 0.1518, -0.4904, 0.8573, 0.1565, -0.5446, 0.4625, -0.6997, -0.7641, -0.63, 0.1386, -0.5408, -0.4547, -0.7077, -0.3623, -0.5973, -0.7155, -0.7641, -0.63, 0.1386, -0.3623, -0.5973, -0.7155, -0.5074, -0.8494, 0.1453, -0.1671, 0.973, 0.1591, -0.3674, 0.6121, -0.7003, -0.4904, 0.8573, 0.1565, -0.1671, 0.973, 0.1591, -0.1219, 0.7099, -0.6937, -0.3674, 0.6121, -0.7003, -0.5446, 0.4625, -0.6997, -0.4904, 0.8573, 0.1565, -0.3674, 0.6121, -0.7003, -0.5074, -0.8494, 0.1453, -0.1013, -0.919, -0.3811, -0.204, -0.9734, 0.1041, -0.5074, -0.8494, 0.1453, -0.3623, -0.5973, -0.7155, -0.1013, -0.919, -0.3811, -6.505e-07, 0.9622, -0.2722, -0.2627, 0.925, -0.2747, 0.2627, 0.9249, -0.2747, -6.505e-07, 0.9622, -0.2722, 0.2627, 0.9249, -0.2747, 0.5823, 0.7675, -0.2682, -6.505e-07, 0.9622, -0.2722, -0.592, 0.7604, -0.2673, -0.2627, 0.925, -0.2747, 0.2627, 0.9249, -0.2747, 0.655, 0.74, -0.1526, 0.5823, 0.7675, -0.2682, -0.592, 0.7604, -0.2673, -0.4156, 0.4745, -0.776, -0.2627, 0.925, -0.2747, -0.592, 0.7604, -0.2673, -0.5803, 0.2051, -0.7882, -0.4156, 0.4745, -0.776, -0.5803, 0.2051, -0.7882, -0.9407, -0.2134, -0.2636, -0.6051, -0.1141, -0.7879, 0.655, 0.74, -0.1526, 0.9194, 0.3577, -0.1638, 0.5823, 0.7675, -0.2682, 0.655, 0.74, -0.1526, 0.5768, 0.0944, -0.8114, 0.9194, 0.3577, -0.1638, -0.9407, -0.2134, -0.2636, -0.6647, -0.7169, -0.2102, -0.6051, -0.1141, -0.7879, -0.9407, -0.2134, -0.2636, -0.6086, -0.746, -0.2704, -0.6647, -0.7169, -0.2102, -0.6086, -0.746, -0.2704, -0.04823, -0.9767, -0.2091, -0.6647, -0.7169, -0.2102, -0.6086, -0.746, -0.2704, 0.01354, -0.9626, -0.2707, -0.04823, -0.9767, -0.2091, 0.5768, 0.0944, -0.8114, 0.5631, -0.1495, -0.8128, 0.9194, 0.3577, -0.1638, 0.5631, -0.1495, -0.8128, 0.5864, -0.7824, -0.2097, 0.6272, -0.7294, -0.2732, 0.5864, -0.7824, -0.2097, 0.01354, -0.9626, -0.2707, 0.6272, -0.7294, -0.2732, 0.5864, -0.7824, -0.2097, -0.04823, -0.9767, -0.2091, 0.01354, -0.9626, -0.2707, -0.01771, -0.9998, -0.004851, 0.2026, -0.9751, 0.08997, -0.0203, -0.9998, -0.008178, -0.01771, -0.9998, -0.004851, 0.09502, -0.9315, -0.3511, 0.2026, -0.9751, 0.08997, -0.01771, -0.9998, -0.004851, -0.0149, -0.9998, 0.0136, 0.09502, -0.9315, -0.3511, 0.2026, -0.9751, 0.08997, 0.1104, -0.9582, 0.264, -0.0203, -0.9998, -0.008178, -0.0149, -0.9998, 0.0136, -0.02412, -0.9992, 0.03126, 0.09502, -0.9315, -0.3511, 0.1104, -0.9582, 0.264, 0.00479, -1.0, 0.006539, -0.0203, -0.9998, -0.008178, -0.0149, -0.9998, 0.0136, -0.003743, -0.9992, 0.04009, -0.02412, -0.9992, 0.03126, -0.0149, -0.9998, 0.0136, 0.003801, -0.9999, 0.01563, -0.003743, -0.9992, 0.04009, 0.1104, -0.9582, 0.264, -0.117, -0.9584, 0.2602, 0.00479, -1.0, 0.006539, 0.003801, -0.9999, 0.01563, 0.02554, -0.9993, 0.02796, -0.003743, -0.9992, 0.04009, -0.117, -0.9584, 0.2602, 0.02487, -0.9997, -0.003842, 0.00479, -1.0, 0.006539, -0.117, -0.9584, 0.2602, -0.204, -0.9734, 0.1041, 0.02487, -0.9997, -0.003842, 0.003801, -0.9999, 0.01563, 0.0217, -0.9998, 0.0006054, 0.02554, -0.9993, 0.02796, 0.0217, -0.9998, 0.0006054, -0.1013, -0.919, -0.3811, 0.02554, -0.9993, 0.02796, 0.0217, -0.9998, 0.0006054, 0.02487, -0.9997, -0.003842, -0.1013, -0.919, -0.3811, -0.1013, -0.919, -0.3811, 0.02487, -0.9997, -0.003842, -0.204, -0.9734, 0.1041, -0.0203, -0.9998, -0.008178, 0.00479, -1.0, 0.006539, 0.02487, -0.9997, -0.003842, 0.02487, -0.9997, -0.003842, -0.01771, -0.9998, -0.004851, -0.0203, -0.9998, -0.008178, 0.02487, -0.9997, -0.003842, 0.0217, -0.9998, 0.0006054, -0.01771, -0.9998, -0.004851, 0.0217, -0.9998, 0.0006054, -0.0149, -0.9998, 0.0136, -0.01771, -0.9998, -0.004851, 0.0217, -0.9998, 0.0006054, 0.003801, -0.9999, 0.01563, -0.0149, -0.9998, 0.0136, -0.8323, -0.02731, -0.5536, -0.6449, 0.108, -0.7566, -0.9091, 0.1334, -0.3947, -0.8323, -0.02731, -0.5536, -0.9091, 0.1334, -0.3947, -0.9112, 0.2181, -0.3495, -0.8323, -0.02731, -0.5536, -0.2941, 0.5608, -0.774, -0.6449, 0.108, -0.7566, -0.2941, 0.5608, -0.774, 0.00555, 0.182, -0.9833, -0.6449, 0.108, -0.7566, -0.2941, 0.5608, -0.774, 0.31, 0.5511, -0.7747, 0.00555, 0.182, -0.9833, 0.31, 0.5511, -0.7747, 0.6761, 0.09054, -0.7312, 0.00555, 0.182, -0.9833, 0.31, 0.5511, -0.7747, 0.848, -0.04314, -0.5283, 0.6761, 0.09054, -0.7312, 0.848, -0.04314, -0.5283, 0.8878, -0.1137, -0.446, 0.6761, 0.09054, -0.7312, 0.8317, 0.025, -0.5547, 0.9305, 0.08749, -0.3556, 0.9288, 0.0712, -0.3636, 0.3602, -0.6012, -0.7133, -0.04162, 0.1024, -0.9939, -0.4156, 0.4745, -0.776, 0.3602, -0.6012, -0.7133, 0.09502, -0.9315, -0.3511, -0.04162, 0.1024, -0.9939, 0.3602, -0.6012, -0.7133, -0.4156, 0.4745, -0.776, 0.5374, -0.4442, -0.7168, -0.04162, 0.1024, -0.9939, -0.02171, 0.01179, -0.9997, -0.4156, 0.4745, -0.776, -0.4156, 0.4745, -0.776, -0.5803, 0.2051, -0.7882, 0.5374, -0.4442, -0.7168, -0.5803, 0.2051, -0.7882, 0.6451, -0.2357, -0.7268, 0.5374, -0.4442, -0.7168, -0.5803, 0.2051, -0.7882, -0.6051, -0.1141, -0.7879, 0.6451, -0.2357, -0.7268, -0.6051, -0.1141, -0.7879, 0.709, 0.01394, -0.7051, 0.6451, -0.2357, -0.7268, -0.6051, -0.1141, -0.7879, 0.6688, 0.2458, -0.7016, 0.709, 0.01394, -0.7051, -0.6051, -0.1141, -0.7879, -0.0895, -0.1006, -0.9909, 0.6688, 0.2458, -0.7016, -0.0895, -0.1006, -0.9909, 0.5356, 0.4669, -0.7037, 0.6688, 0.2458, -0.7016, -0.0895, -0.1006, -0.9909, 0.3585, 0.6199, -0.698, 0.5356, 0.4669, -0.7037, -0.0895, -0.1006, -0.9909, -0.003205, -0.1321, -0.9912, 0.3585, 0.6199, -0.698, -0.003205, -0.1321, -0.9912, 0.1124, 0.7054, -0.6998, 0.3585, 0.6199, -0.698, -0.003205, -0.1321, -0.9912, -0.1219, 0.7099, -0.6937, 0.1124, 0.7054, -0.6998, -0.003205, -0.1321, -0.9912, -0.3674, 0.6121, -0.7003, -0.1219, 0.7099, -0.6937, -0.003205, -0.1321, -0.9912, 0.0874, -0.1072, -0.9904, -0.3674, 0.6121, -0.7003, 0.0874, -0.1072, -0.9904, -0.5446, 0.4625, -0.6997, -0.3674, 0.6121, -0.7003, 0.0874, -0.1072, -0.9904, -0.6709, 0.2151, -0.7097, -0.5446, 0.4625, -0.6997, 0.0874, -0.1072, -0.9904, 0.5631, -0.1495, -0.8128, -0.6709, 0.2151, -0.7097, 0.5631, -0.1495, -0.8128, -0.7049, 0.006905, -0.7093, -0.6709, 0.2151, -0.7097, 0.5631, -0.1495, -0.8128, 0.5768, 0.0944, -0.8114, -0.7049, 0.006905, -0.7093, 0.5768, 0.0944, -0.8114, -0.6794, -0.2266, -0.6979, -0.7049, 0.006905, -0.7093, 0.5768, 0.0944, -0.8114, -0.5408, -0.4547, -0.7077, -0.6794, -0.2266, -0.6979, 0.5768, 0.0944, -0.8114, 0.08995, 0.1018, -0.9907, -0.5408, -0.4547, -0.7077, 0.08995, 0.1018, -0.9907, -0.3623, -0.5973, -0.7155, -0.5408, -0.4547, -0.7077, 0.08995, 0.1018, -0.9907, 0.04171, 0.09537, -0.9946, -0.3623, -0.5973, -0.7155, 0.08995, 0.1018, -0.9907, 0.02313, 0.01248, -0.9997, 0.04171, 0.09537, -0.9946, -0.3623, -0.5973, -0.7155, 0.04171, 0.09537, -0.9946, -0.1013, -0.919, -0.3811, -0.02171, 0.01179, -0.9997, 0.01738, 0.0001786, -0.9998, 0.02313, 0.01248, -0.9997, -0.02171, 0.01179, -0.9997, -0.01585, 0.0003572, -0.9999, 0.01738, 0.0001786, -0.9998, -0.02171, 0.01179, -0.9997, -0.04162, 0.1024, -0.9939, -0.01585, 0.0003572, -0.9999, 0.02313, 0.01248, -0.9997, 0.01738, 0.0001786, -0.9998, 0.04171, 0.09537, -0.9946, 0.31, 0.5511, -0.7747, -0.2941, 0.5608, -0.774, -1.763e-07, 1.0, -0.006707, 0.31, 0.5511, -0.7747, -1.763e-07, 1.0, -0.006707, 0.0, 1.0, -0.006738, -1.763e-07, 1.0, -0.006707, 0.0, 1.0, -0.009676, 0.0, 1.0, -0.006738, 0.0, 1.0, -0.009676, 0.0, 1.0, -0.009677, 0.0, 1.0, -0.006738])] * 3)])

# ---- objects
ob_item = bpy.data.objects.new('item', me_ball)

# ---- transforms, parenting, visibility, modifiers, constraints
ob_item.location = (0.0, 0.0, 0.0)
_vg = ob_item.vertex_groups.new(name='Monsterball')
_vg = ob_item.vertex_groups.new(name='Origin')
_vg = ob_item.vertex_groups.new(name='Ball')
_vg = ob_item.vertex_groups.new(name='loc_body')
_vg = ob_item.vertex_groups.new(name='Body')
_vg = ob_item.vertex_groups.new(name='Down')
_vg.add([0, 1, 2, 3, 4, 5, 6, 7, 8, 9, 10, 11, 12, 13, 14, 15, 16, 17, 18, 19, 20, 21, 22, 23, 24, 25, 26, 27, 28, 29, 30, 31, 32, 33, 34, 35, 36, 37, 38, 39, 40, 41, 42, 43, 44, 45, 46, 47, 48, 49, 50, 51, 52, 53, 54, 55, 56, 57, 58, 59, 60, 61, 62, 63, 64, 65, 66, 67, 68, 69, 70, 71, 72, 73, 74, 75, 76, 77, 78, 79, 80, 81, 82, 83, 147, 148, 149, 150, 151, 152, 153, 154, 155, 156, 157, 158, 159, 160, 161, 162, 163, 164, 165, 166, 167, 168, 169, 170, 171, 172, 173, 174, 175, 176, 177, 178, 179, 180, 181, 182, 183, 184, 185, 186, 187], 1.0, 'REPLACE')
_vg = ob_item.vertex_groups.new(name='Up')
_vg.add([84, 85, 86, 87, 88, 89, 90, 91, 92, 93, 94, 95, 96, 97, 98, 99, 100, 101, 102, 103, 104, 105, 106, 107, 108, 109, 110, 111, 112, 113, 114, 115, 116, 117, 118, 119, 120, 121, 122, 123, 124, 125, 126, 127, 128, 129, 130, 131, 132, 133, 134, 135, 136, 137, 138, 139, 140, 141, 142, 143, 144, 145, 146, 188, 189, 190, 191, 192, 193, 194, 195, 196, 197, 198, 199, 200, 201, 202, 203, 204, 205, 206, 207, 208, 209, 210, 211, 212, 213, 214, 215, 216, 217, 218, 219, 220, 221, 222, 223, 224, 225, 226, 227, 228, 229, 230, 231, 232, 233, 234, 235, 236, 237, 238, 239, 240, 241, 242, 243, 244, 245, 246, 247, 248, 249, 250, 251, 252, 253, 254, 255, 256, 257, 258, 259, 260, 261, 262, 263, 264, 265, 266], 1.0, 'REPLACE')
_vg = ob_item.vertex_groups.new(name='UltraBall')
_m = ob_item.modifiers.new('Armature', 'ARMATURE')

# ---- collection membership
scene.collection.objects.link(ob_item)

# ---- scene / render settings (as saved in the file)
scene.frame_start = 1; scene.frame_end = 250; scene.frame_set(0)
scene.render.engine = 'BLENDER_EEVEE_NEXT'
bpy.context.view_layer.update()

# ---- added for rendering (the .blend has no active camera and no usable light): camera, sun
cam_auto = bpy.data.cameras.new('AutoCamera')
cam_auto.lens = 50.0
cam_auto.sensor_width = 36.0
cam_auto.clip_end = 1000.0
ob_auto_camera = bpy.data.objects.new('AutoCamera', cam_auto)
scene.collection.objects.link(ob_auto_camera)
ob_auto_camera.location = (9.59088, -11.4244, 10.6923)
ob_auto_camera.rotation_euler = (1.09748, -7.21219e-08, 0.694738)
scene.camera = ob_auto_camera
light_auto_sun = bpy.data.lights.new('AutoSun', 'SUN')
light_auto_sun.energy = 3.0
light_auto_sun.angle = 0.0523599
ob_auto_sun = bpy.data.objects.new('AutoSun', light_auto_sun)
scene.collection.objects.link(ob_auto_sun)
ob_auto_sun.rotation_euler = (0.872665, 0.174533, 0.523599)
bpy.context.view_layer.update()
